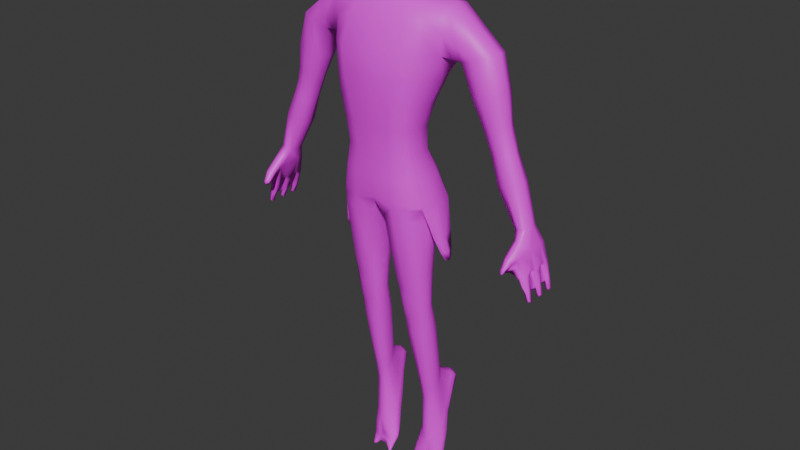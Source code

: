 # Source: Generic.blend  (saved by Blender 4.3.34; exported with 4.5.12 LTS)
import bpy
from mathutils import Matrix  # noqa: F401  (used for matrix-valued properties, if any)

bpy.ops.wm.read_factory_settings(use_empty=True)
scene = bpy.context.scene
scene.name = 'Scene'

# ---- collections
col_reference = bpy.data.collections.new('Reference'); scene.collection.children.link(col_reference)

# ---- images (referenced by path relative to the original .blend; pixels are not part of the script)
import os
ASSET_DIR = os.environ.get("B2B_ASSET_DIR", "")  # directory of the original .blend (textures are referenced by path, not embedded)
HERE = os.path.dirname(os.path.abspath(__file__))  # packed textures are extracted next to this script under _unpacked/

def load_image(name, relpath, width, height, colorspace="sRGB"):
    """Load a texture the original file referenced (path relative to the .blend, or extracted next to this script)."""
    p = next((c for c in (os.path.join(HERE, relpath), os.path.join(ASSET_DIR, relpath)) if relpath and os.path.exists(c)), "")
    if p:
        img = bpy.data.images.load(p, check_existing=True)
        img.name = name
    else:  # same state as the original file: an image datablock whose file is absent (Cycles renders it pink)
        img = bpy.data.images.new(name, width, height)
        img.source = "FILE"
        img.filepath = "//" + (relpath or name)
    img.colorspace_settings.name = colorspace
    return img
img_teacher12_29_teacher_albedotransparency_png = load_image('Teacher12_29_Teacher_AlbedoTransparency.png', 'Teacher12_29_Teacher_AlbedoTransparency.png', 1024, 1024, 'sRGB')

# ---- materials (node trees are filled in below, after node groups)
mat_teacher = bpy.data.materials.new('Teacher')

# ---- material node trees
mat_teacher.use_nodes = True; mat_teacher.node_tree.nodes.clear()
_N = mat_teacher.node_tree.nodes; _L = mat_teacher.node_tree.links
n0 = _N.new('ShaderNodeBsdfPrincipled'); n0.name = 'Principled BSDF'; n0.location = (10, 300)
n1 = _N.new('ShaderNodeOutputMaterial'); n1.name = 'Material Output'; n1.location = (300, 300)
n2 = _N.new('ShaderNodeTexImage'); n2.name = 'Image Texture.001'; n2.location = (-611, 398)
n2.image = img_teacher12_29_teacher_albedotransparency_png
_L.new(n0.outputs[0], n1.inputs[0])
_L.new(n2.outputs[0], n0.inputs[0])
n1.is_active_output = True

# ---- world
world_world = bpy.data.worlds.new('World'); scene.world = world_world
world_world.use_nodes = True; world_world.node_tree.nodes.clear()
_N = world_world.node_tree.nodes; _L = world_world.node_tree.links
n0 = _N.new('ShaderNodeOutputWorld'); n0.name = 'World Output'; n0.location = (300, 300)
n1 = _N.new('ShaderNodeBackground'); n1.name = 'Background'; n1.location = (10, 300)
n1.inputs[0].default_value = (0.05088, 0.05088, 0.05088, 1.0)
_L.new(n1.outputs[0], n0.inputs[0])
n0.is_active_output = True
world_world.color = (0.05088, 0.05088, 0.05088)
world_world.sun_shadow_jitter_overblur = 0.0

# ---- meshes
me_cube_002 = bpy.data.meshes.new('Cube.002')
me_cube_002.from_pydata([(0.0, 0.6091, -3.555), (0.0, 0.69, 0.8356), (0.0, -0.9179, -2.403), (0.0, -1.017, -1.295), (0.0, 0.2044, -2.403), (0.0, 0.3585, -1.294), (0.0, -0.3786, 1.453), (0.0, 0.5671, 1.718), (0.0, -0.6843, 0.644), (0.0, 0.919, 0.3055), (0.0, -1.045, -0.7446), (0.0, 0.1549, -1.85), (0.0, 0.4628, -2.955), (0.0, -0.937, -2.955), (0.0, 0.5456, 1.4), (0.0, -0.3231, 1.357), (0.0, 0.5691, 1.169), (0.0, -0.8488, 1.438), (0.0, -0.6534, 1.38), (0.0, 0.6857, 2.044), (0.0, 0.4404, -3.629), (0.0, -0.9054, -3.365), (-0.002424, 0.3985, -3.629), (0.0, -0.8571, -3.562), (0.0, -0.5266, -3.607), (0.0, 0.08377, -3.603), (0.0, -0.2029, -3.612), (0.0, 0.6977, -4.281), (0.0, 0.6025, -4.281), (0.0, -0.5055, 0.8342), (0.0, -1.019, -0.2228), (0.0, 0.9408, -0.2165), (0.0, 0.7974, 0.6496), (0.0, -0.8545, 0.3028), (0.0, 0.7245, -0.7404), (0.0, -0.9792, -1.85), (0.0, 0.6121, 0.9657), (0.0, -0.3509, 0.9657), (0.0, -0.3032, 1.169), (0.0, 0.6262, 1.901), (0.0, 0.7261, -4.718), (0.0, 0.6246, -4.7), (0.0, -0.8797, -3.468), (0.0, 0.6467, -4.964), (0.0, 0.6606, -4.964), (1.068, -0.5507, -3.617), (0.493, -0.9012, -3.513), (0.8649, -0.7973, -3.588), (0.8629, -0.7943, -3.482), (0.6786, -0.4276, 0.8388), (0.874, 0.5234, -3.555), (0.6716, 0.5517, 0.8389), (1.06, 0.6597, -0.2099), (0.8129, 0.2305, -1.295), (0.636, 0.09496, -2.403), (1.061, -0.7786, -0.2159), (0.8492, -0.9027, -1.296), (0.7129, -0.797, -2.403), (0.5527, 0.6319, -3.555), (0.3844, 0.6688, 0.8389), (0.4132, -0.4908, 0.8379), (0.4161, -0.898, -2.403), (0.5354, -1.004, -1.296), (0.7246, -0.9824, -0.2265), (0.4033, 0.1816, -2.403), (0.5348, 0.3348, -1.295), (0.7254, 0.917, -0.2198), (1.078, -0.5669, -3.531), (1.173, -0.1315, -3.555), (1.134, 0.2633, -3.555), (0.8165, 0.3282, 0.8484), (0.8696, 0.0429, 0.8515), (0.838, -0.2409, 0.8473), (0.8276, -0.08588, -2.403), (0.8715, -0.353, -2.408), (0.842, -0.6235, -2.403), (0.9757, -0.01175, -1.294), (0.9801, -0.6487, -1.294), (1.386, 0.3469, -0.1862), (1.385, -0.3935, -0.1929), (0.1593, -0.3464, 1.472), (0.2117, 0.5294, 1.718), (0.3438, 0.4169, 1.688), (0.2893, -0.2857, 1.494), (0.5015, 0.3621, -3.641), (0.8517, -0.7932, -3.653), (0.4963, -0.8986, -3.605), (0.791, 0.2685, -3.641), (1.003, 0.071, -3.641), (0.9456, 0.6316, 0.6654), (0.9456, -0.5545, 0.6628), (0.5931, -0.6484, 0.6507), (0.5471, 0.7819, 0.656), (1.427, 0.3483, 0.757), (1.479, 0.01373, 0.8448), (1.43, -0.3087, 0.7514), (1.046, 0.6911, 0.2848), (1.067, -0.6916, 0.3031), (0.7087, -0.8026, 0.3137), (0.6974, 0.8937, 0.3158), (1.401, 0.4712, 0.2836), (1.4, -0.4416, 0.2748), (0.9561, 0.4951, -0.7404), (0.964, -0.8563, -0.7439), (0.655, 0.6985, -0.7377), (0.6576, -1.025, -0.7418), (1.141, 0.1973, -0.733), (1.143, -0.5237, -0.7354), (0.6748, 0.05062, -1.85), (0.7395, -0.8747, -1.85), (0.4297, 0.1344, -1.85), (0.4425, -0.9703, -1.85), (0.8486, -0.1316, -1.85), (0.8649, -0.6795, -1.85), (0.7356, 0.3511, -2.955), (0.8035, -0.8045, -2.955), (0.4632, 0.4573, -2.955), (0.4687, -0.9329, -2.955), (0.9583, 0.1065, -2.955), (0.9902, -0.236, -2.955), (0.9586, -0.5907, -2.955), (0.3415, -0.2781, 0.9599), (0.3879, 0.4726, 0.9599), (0.2336, 0.5806, 0.9599), (0.1949, -0.3327, 0.9599), (0.4597, 0.2933, 0.9599), (0.4835, 0.06234, 0.9599), (0.4339, -0.1581, 0.9599), (0.41, 0.2691, 1.653), (0.4257, 0.0389, 1.592), (0.3728, -0.1738, 1.528), (0.4257, 0.06433, 1.374), (0.2893, -0.2571, 1.362), (0.3728, -0.1487, 1.366), (0.41, 0.2764, 1.383), (0.3438, 0.4136, 1.387), (0.2117, 0.5115, 1.391), (0.1593, -0.312, 1.36), (0.4257, 0.07012, 1.171), (0.2893, -0.2316, 1.171), (0.41, 0.2806, 1.171), (0.3438, 0.4364, 1.171), (0.3728, -0.131, 1.171), (0.2117, 0.5356, 1.171), (0.1593, -0.2856, 1.171), (0.4794, -0.4642, 1.621), (0.386, -0.337, 1.537), (0.5194, -0.08378, 1.746), (0.4346, -0.02176, 1.646), (0.4919, 0.2973, 1.878), (0.4194, 0.2819, 1.754), (0.4053, 0.503, 1.958), (0.3527, 0.45, 1.819), (0.2115, 0.5778, 1.881), (0.2234, 0.6385, 2.027), (0.1949, -0.8154, 1.457), (0.1624, -0.6362, 1.402), (0.2954, -0.5349, 1.463), (0.3608, -0.7004, 1.529), (1.021, 0.1017, -3.629), (0.8043, 0.3013, -3.629), (0.4858, -0.9061, -3.393), (0.5147, 0.395, -3.629), (1.387, -0.05301, -4.686), (1.095, -0.1811, -3.629), (1.062, -0.5357, -3.641), (1.067, -0.1979, -3.641), (0.6176, 0.1386, -6.121), (0.4867, 0.1106, -6.126), (0.7714, 0.1113, -6.126), (0.8422, -0.3861, -6.203), (0.9369, -0.001707, -6.145), (0.4012, -0.3952, -6.205), (0.3042, -0.2695, -6.191), (0.9872, -0.2699, -6.191), (0.9889, -0.1157, -6.165), (0.3477, -0.00195, -6.146), (0.303, -0.1157, -6.165), (0.7884, 0.2517, -3.881), (0.9969, 0.05981, -3.881), (0.1213, -0.1949, -3.888), (1.058, -0.5133, -3.881), (0.2126, -0.7741, -3.881), (0.5478, 0.3309, -3.881), (0.8628, -0.7832, -3.881), (0.5428, -0.9, -3.881), (0.1488, 0.06363, -3.888), (0.2956, 0.279, -3.881), (1.06, -0.1949, -3.881), (0.1246, -0.5088, -3.888), (0.7026, 0.5219, -8.168), (0.6287, 0.5024, -8.192), (0.7901, 0.5037, -8.19), (0.6997, 0.06749, -8.731), (0.8325, 0.1139, -8.677), (0.8905, 0.4179, -8.297), (0.5737, 0.1049, -8.691), (0.5158, 0.2149, -8.556), (0.9218, 0.2147, -8.557), (0.9204, 0.3343, -8.403), (0.5439, 0.4178, -8.297), (0.5174, 0.3343, -8.403), (0.9596, -0.001787, -5.316), (0.3391, -0.5665, -5.325), (0.5909, 0.1887, -5.312), (0.5869, -0.628, -5.326), (0.4294, 0.1477, -5.313), (0.7775, 0.1415, -5.313), (0.2395, -0.169, -5.318), (1.014, -0.385, -5.322), (0.8435, -0.5648, -5.324), (0.2776, -0.001123, -5.316), (1.016, -0.169, -5.318), (0.2414, -0.3835, -5.322), (0.5332, 0.312, -6.822), (0.6452, 0.3449, -6.813), (0.965, -0.1084, -6.948), (0.3729, -0.1078, -6.948), (0.8294, -0.2539, -6.991), (0.642, -0.3031, -7.006), (0.4623, -0.2679, -6.995), (0.3718, 0.05926, -6.897), (0.4124, 0.1884, -6.86), (0.777, 0.3138, -6.821), (0.9207, 0.1887, -6.86), (0.9665, 0.05926, -6.897), (0.7828, 1.048, -8.644), (0.6149, 1.013, -8.685), (0.9303, 1.014, -8.682), (0.6634, 0.3051, -10.74), (0.8903, 0.3782, -10.65), (0.9241, 0.8479, -9.159), (0.4636, 0.3744, -10.66), (0.4604, 0.5327, -10.3), (0.7228, 0.5432, -10.32), (0.9782, 0.5404, -10.25), (0.934, 0.7091, -9.613), (0.5738, 0.8475, -9.154), (0.498, 0.7049, -9.65), (0.7344, 0.8604, -9.157), (0.6981, 0.7064, -9.662), (1.187, 0.3034, -4.324), (0.9431, 0.5862, -4.319), (0.6065, 0.6934, -4.319), (1.246, -0.3693, -4.29), (1.326, -0.07333, -4.319), (1.339, -0.2235, -4.666), (1.132, 0.2561, -4.332), (1.264, -0.08162, -4.319), (0.5837, 0.6021, -4.319), (0.8955, 0.5063, -4.319), (1.354, -0.2451, -4.662), (2.409, 0.1951, -1.787), (2.416, -0.191, -1.78), (2.613, -0.2581, -1.72), (2.879, -0.001301, -1.635), (2.811, -0.1849, -1.657), (2.831, 0.178, -1.655), (3.155, 0.1691, -3.488), (3.121, 0.04085, -3.498), (3.157, -0.166, -3.507), (3.297, 0.2178, -3.456), (2.955, -0.2828, -2.615), (3.288, -0.2168, -3.452), (3.456, 0.03474, -3.415), (3.433, -0.1786, -3.453), (3.426, 0.1648, -3.425), (2.517, 0.002005, -0.001524), (2.103, 0.4, -0.1531), (2.426, 0.2799, -0.03096), (1.789, -0.2754, -0.2573), (2.093, -0.379, -0.1546), (1.797, 0.2921, -0.2563), (2.418, -0.2702, -0.03223), (2.72, -0.001015, -0.7395), (2.636, 0.2608, -0.7696), (2.629, -0.2598, -0.7703), (2.341, 0.3729, -0.8647), (2.061, -0.2585, -0.9515), (2.331, -0.3636, -0.8657), (2.068, 0.2742, -0.9508), (3.338, 0.3392, -3.89), (3.301, 0.1606, -3.886), (3.31, -0.1683, -3.89), (3.447, 0.4027, -3.86), (3.577, 0.1524, -3.807), (3.57, -0.1753, -3.817), (3.548, 0.3334, -3.831), (2.679, 0.009918, -2.715), (2.734, 0.2039, -2.695), (2.963, 0.278, -2.62), (3.167, -0.2087, -2.544), (3.173, 0.1989, -2.547), (3.222, 0.002822, -2.524), (2.728, -0.2038, -2.692), (3.468, 0.3968, -4.348), (3.555, 0.4406, -4.32), (3.67, 0.3896, -4.899), (3.637, 0.3918, -4.295), (3.589, 0.4046, -4.692), (3.652, 0.4379, -4.674), (3.711, 0.4004, -4.654), (3.722, 0.4017, -4.9), (3.761, 0.3864, -4.87), (3.519, -0.4639, -3.906), (3.385, -0.8619, -4.162), (3.342, -0.3619, -3.634), (3.25, -0.3032, -3.661), (3.34, -0.3683, -3.948), (3.452, -0.4173, -3.68), (3.639, -0.3976, -4.305), (3.711, -0.3978, -4.657), (3.474, -0.3919, -4.357), (3.725, -0.3944, -4.907), (3.592, -0.394, -4.695), (3.674, -0.3844, -4.905), (3.762, -0.3871, -4.877), (3.341, -0.8573, -4.221), (3.343, -0.8904, -4.16), (3.284, -0.8295, -4.131), (3.297, -0.803, -4.185), (3.382, -0.8902, -4.13), (3.468, 0.3016, -4.399), (3.465, 0.08457, -4.415), (3.414, 0.1748, -4.24), (3.466, -0.06951, -4.41), (3.47, -0.2521, -4.389), (3.421, -0.1402, -4.239), (3.664, 0.07531, -4.352), (3.655, 0.2944, -4.341), (3.63, 0.1654, -4.173), (3.65, -0.2831, -4.346), (3.66, -0.07751, -4.348), (3.621, -0.1478, -4.177), (3.582, 0.3211, -4.695), (3.578, 0.05792, -4.702), (3.587, -0.3157, -4.697), (3.58, -0.03042, -4.703), (3.717, 0.3151, -4.653), (3.723, 0.05182, -4.656), (3.714, -0.3205, -4.656), (3.722, -0.03572, -4.657), (3.675, 0.0427, -4.918), (3.676, 0.323, -4.913), (3.674, -0.02141, -4.912), (3.677, -0.3295, -4.907), (3.734, 0.3238, -4.94), (3.735, 0.04152, -4.953), (3.734, -0.02284, -4.943), (3.727, -0.3337, -4.906), (3.771, 0.04494, -4.885), (3.764, 0.3191, -4.885), (3.764, -0.02914, -4.883), (3.761, -0.3324, -4.881), (3.493, 0.1768, -4.279), (3.531, 0.2686, -4.382), (3.532, 0.1289, -4.393), (3.495, -0.1485, -4.278), (3.531, -0.1127, -4.387), (3.532, -0.2337, -4.384), (3.565, 0.1673, -4.257), (3.592, 0.1195, -4.374), (3.587, 0.2612, -4.365), (3.562, -0.1562, -4.258), (3.586, -0.2413, -4.366), (3.589, -0.1205, -4.368), (3.67, -0.2942, -4.673), (3.672, -0.06456, -4.677), (3.634, 0.2946, -4.682), (3.634, 0.08527, -4.685), (3.636, -0.2898, -4.685), (3.636, -0.05993, -4.689), (3.701, -0.03206, -4.888), (3.701, -0.3228, -4.884), (3.67, 0.289, -4.671), (3.672, 0.07966, -4.673), (3.735, 0.0501, -4.885), (3.734, 0.308, -4.882), (3.723, 0.3102, -4.901), (3.724, 0.05215, -4.906), (3.703, 0.05342, -4.896), (3.702, 0.3118, -4.892), (3.719, -0.0343, -4.89), (3.717, -0.324, -4.881), (3.733, -0.03484, -4.878), (3.731, -0.3256, -4.875), (3.666, -0.2915, -4.719), (3.667, -0.06644, -4.723), (3.665, 0.2887, -4.717), (3.665, 0.08653, -4.718), (3.447, -0.6697, -4.017), (3.336, -0.7207, -3.916), (3.429, -0.7284, -3.908), (3.301, -0.622, -4.052), (3.258, -0.6546, -3.911), (3.464, -0.492, -4.02), (3.417, -0.4713, -4.039), (3.544, -0.4269, -4.342), (3.578, -0.4285, -4.332), (3.667, -0.4139, -4.672), (3.639, -0.4124, -4.681), (3.666, -0.4271, -4.716), (3.351, -0.6203, -4.071), (3.413, -0.6411, -4.057), (3.354, -0.7707, -4.168), (3.377, -0.6992, -4.196), (3.603, -0.4833, -4.554), (3.4, -0.6483, -4.209), (3.458, -0.5808, -4.271), (3.548, -0.5155, -4.388), (3.394, -0.813, -4.128), (3.335, -0.8339, -4.072), (3.285, -0.7509, -4.155), (3.398, -0.849, -4.072), (3.278, -0.785, -4.074), (3.724, -0.3989, -4.862), (3.717, -0.4004, -4.881), (3.698, -0.3983, -4.869), (3.64, -0.4542, -4.637), (3.373, -0.6267, -4.14), (3.563, -0.4821, -4.36), (3.46, -0.5207, -4.141), (3.619, -0.4459, -4.618), (3.436, -0.5104, -4.15), (3.364, -0.7505, -4.183), (3.546, -0.4813, -4.365), (3.638, -0.4466, -4.612), (3.406, -0.6409, -4.13), (3.657, -0.4347, -4.689), (1.046, -0.3381, -1.315), (1.508, -0.02824, -0.3507), (1.236, -0.1642, -0.7906), (0.9166, -0.4204, -1.774), (0.8887, -0.4186, -1.944), (2.326, 0.01204, -1.795), (2.463, 0.02607, -2.117), (1.686, 0.01161, -0.3415), (1.969, 0.01143, -0.998), (1.418, -0.04472, -4.677), (1.309, 0.189, -4.67), (1.264, 0.1597, -4.684), (1.142, 0.3727, -4.897), (0.938, 0.5759, -4.954), (0.675, 0.6481, -4.897), (1.097, 0.3352, -4.897), (0.6572, 0.5895, -4.897), (0.8955, 0.5047, -4.954), (0.3573, 0.6244, -4.723), (0.3712, 0.6803, -4.723), (1.402, -0.02686, -4.886), (1.423, -0.02297, -4.88), (1.368, 0.1013, -4.831), (1.349, 0.09086, -4.836), (0.0853, 0.6466, -4.946), (0.08862, 0.66, -4.946), (1.393, -0.1421, -4.852), (1.227, -0.354, -4.292), (1.402, -0.1478, -4.849), (1.005, 0.444, -5.219), (0.9105, 0.5227, -5.232), (0.8002, 0.565, -5.219), (0.9855, 0.4274, -5.219), (0.7924, 0.5389, -5.219), (0.8967, 0.5001, -5.232), (0.9046, 0.3896, -8.606), (0.7045, 0.5871, -8.275), (0.9065, 0.2662, -8.82), (0.5343, 0.2665, -8.817), (0.7041, 0.1305, -9.05), (0.5871, 0.1541, -8.993), (0.5345, 0.3896, -8.606), (0.7885, 0.5662, -8.298), (0.8767, 0.4789, -8.454), (0.5593, 0.4787, -8.455), (0.6335, 0.5649, -8.3), (0.8257, 0.1645, -8.978), (0.7669, 0.9286, -8.484), (0.5651, 0.192, -9.982), (0.9151, 0.7368, -8.945), (0.6161, 0.8812, -8.564), (0.8873, 0.2183, -9.955), (0.9446, 0.5863, -9.359), (0.9838, 0.4328, -9.753), (0.4379, 0.4226, -9.802), (0.7255, 0.14, -10.23), (0.4713, 0.5863, -9.348), (0.8931, 0.8824, -8.561), (0.5519, 0.7364, -8.941), (0.7691, 0.1867, -10.93), (0.9213, 0.2537, -10.87), (1.035, 0.3964, -10.61), (0.9368, 0.1974, -10.47), (1.029, 0.3294, -10.36), (0.8034, 0.1294, -10.56), (0.4627, 0.129, -10.45), (0.3408, 0.2293, -10.83), (0.4724, 0.1965, -10.9), (0.3067, 0.3536, -10.62), (0.3677, 0.2771, -10.36), (0.5929, 0.0861, -10.51), (0.7208, 0.1517, -10.53), (0.9292, 0.173, -10.76), (0.7571, 0.1232, -10.78), (0.3743, 0.1296, -10.71), (0.5306, 0.09567, -10.78), (0.9581, 0.2106, -10.87), (0.3044, 0.1737, -10.81), (0.68, 0.2064, -10.77), (0.7088, 0.1363, -10.91), (0.5283, 0.1109, -10.9), (0.9571, 0.6632, -9.537), (1.037, 0.5304, -9.996), (0.4009, 0.5162, -10.05), (0.4593, 0.6596, -9.559), (0.9265, 0.9777, -8.627), (0.553, 0.8108, -9.086), (1.065, 0.4011, -10.45), (0.7155, 0.1102, -10.9), (0.3123, 0.3537, -10.45), (0.5186, 0.08326, -10.89), (0.7853, 1.03, -8.542), (0.9442, 0.8113, -9.092), (0.6085, 0.9764, -8.631), (0.9625, 0.1924, -10.83), (0.3183, 0.1541, -10.77), (1.026, 0.2976, -10.69), (1.013, 0.2708, -10.64), (1.02, 0.3107, -10.74), (0.3288, 0.2327, -10.58), (0.2833, 0.268, -10.69), (0.2967, 0.2578, -10.63), (0.6681, 0.1432, -10.57), (0.5942, 0.09301, -10.62), (0.6901, 0.1343, -10.46), (0.6229, 0.1723, -10.77), (0.5046, 0.1533, -10.9), (0.6135, 0.2093, -10.77), (0.828, 0.1038, -11.04), (0.8958, 0.1279, -11.02), (0.9231, 0.1145, -10.99), (0.3195, 0.06468, -10.95), (0.3269, 0.07882, -10.98), (0.3764, 0.0643, -11.01), (0.8174, 0.06544, -11.0), (0.8428, 0.0657, -10.97), (0.4045, 0.02472, -10.98), (0.398, 0.02602, -10.94), (0.3492, 0.04317, -10.91), (0.909, 0.08443, -10.96), (0.9277, 0.09964, -10.97), (0.3274, 0.05349, -10.92), (0.8108, 0.08001, -11.02), (0.3974, 0.04857, -11.01), (0.4021, 0.03299, -11.0), (0.3306, 0.0107, -11.02), (0.3298, 0.02329, -11.03), (0.3488, 0.01647, -11.04), (0.3569, -0.004002, -11.02), (0.3587, -0.004264, -11.0), (0.3406, 0.002032, -10.99), (0.3341, 0.003467, -11.0), (0.3592, 0.008501, -11.04), (0.3554, 0.001522, -11.03), (0.8603, 0.0749, -11.06), (0.89, 0.08486, -11.06), (0.8996, 0.07164, -11.05), (0.8685, 0.0466, -11.04), (0.8745, 0.04245, -11.03), (0.9028, 0.05102, -11.02), (0.9042, 0.05811, -11.03), (0.863, 0.05956, -11.06), (2.534, -0.1795, -2.092), (2.925, -0.1858, -1.967), (2.992, -0.0005353, -1.949), (2.73, -0.258, -2.029), (2.75, 0.259, -2.064), (2.92, 0.189, -1.959), (2.541, 0.1996, -2.08), (2.818, -0.001239, -1.351), (2.746, 0.206, -1.399), (2.741, -0.201, -1.376), (2.526, 0.2886, -1.432), (2.31, -0.2074, -1.512), (2.522, -0.2813, -1.446), (2.331, 0.2221, -1.531), (2.21, 0.00916, -1.538), (2.706, 0.2492, -1.568), (2.739, 0.2408, -1.69), (2.625, 0.2757, -1.728), (2.509, 0.2465, -1.763), (2.564, 0.2452, -1.91), (2.68, 0.2733, -1.877), (2.792, 0.2402, -1.838), (2.584, 0.2851, -1.607), (2.464, 0.2552, -1.645), (0.9482, -0.001747, -5.731), (0.3938, -0.4744, -5.785), (0.6042, 0.1636, -5.717), (0.6006, -0.5301, -5.736), (0.4581, 0.1292, -5.72), (0.7744, 0.1264, -5.719), (0.2713, -0.1423, -5.742), (1.001, -0.3275, -5.757), (0.8222, -0.4694, -5.784), (0.3126, -0.001536, -5.731), (1.002, -0.1423, -5.742), (0.2728, -0.3265, -5.757), (0.5099, 0.2113, -6.474), (0.9761, -0.1892, -6.57), (0.3385, -0.1887, -6.57), (0.6303, -0.3573, -6.641), (0.3374, -0.0282, -6.531), (0.7742, 0.2125, -6.474), (0.9777, -0.0282, -6.531), (0.6314, 0.2418, -6.467), (0.8172, -0.3207, -6.585), (0.4501, -0.3305, -6.588), (0.38, 0.09323, -6.503), (0.9288, 0.09352, -6.503), (0.4747, -0.4723, -5.949), (0.4893, -0.4313, -6.206), (0.6076, -0.4921, -5.945), (0.6158, -0.45, -6.207), (0.7458, -0.4247, -6.205), (0.624, -0.3965, -6.447), (0.7443, -0.4678, -5.948), (0.7438, -0.3758, -6.438), (0.5073, -0.3832, -6.44), (-0.0853, 0.6466, -4.946), (-0.08862, 0.66, -4.946), (1.752, 0.4356, 0.0652), (1.587, -0.3344, -0.2251), (1.746, -0.4103, 0.06011), (1.591, 0.3195, -0.2213), (1.998, 0.00787, 0.4216), (1.926, 0.3141, 0.363), (1.924, -0.2894, 0.3596), (1.597, -0.008315, -0.3461)], [], [(196, 220, 217, 197), (249, 447, 448, 243), (92, 59, 51, 89), (95, 72, 49, 90), (59, 1, 36, 123), (120, 75, 57, 115), (113, 77, 56, 109), (107, 79, 55, 103), (116, 64, 54, 114), (110, 65, 53, 108), (104, 66, 52, 102), (34, 31, 66, 104), (11, 5, 65, 110), (12, 4, 64, 116), (103, 55, 63, 105), (105, 63, 30, 10), (109, 56, 62, 111), (111, 62, 3, 35), (115, 57, 61, 117), (117, 61, 2, 13), (72, 71, 126, 127), (90, 49, 60, 91), (91, 60, 29, 8), (32, 1, 59, 92), (160, 162, 249, 250), (58, 50, 242, 243), (50, 69, 241, 242), (159, 160, 250, 247), (71, 70, 125, 126), (29, 60, 124, 37), (70, 51, 122, 125), (49, 72, 127, 121), (102, 52, 78, 106), (631, 637, 436, 270), (106, 78, 430, 431), (108, 53, 76, 112), (637, 633, 272, 436), (429, 431, 107, 77), (114, 54, 73, 118), (118, 73, 74, 119), (119, 74, 75, 120), (60, 49, 121, 124), (51, 59, 123, 122), (164, 159, 247, 248), (89, 51, 70, 93), (93, 70, 71, 94), (94, 71, 72, 95), (583, 582, 253, 254), (253, 434, 435, 571), (96, 89, 93, 100), (9, 32, 92, 99), (98, 91, 8, 33), (97, 90, 91, 98), (101, 95, 90, 97), (99, 92, 89, 96), (66, 99, 96, 52), (79, 101, 97, 55), (55, 97, 98, 63), (63, 98, 33, 30), (31, 9, 99, 66), (52, 96, 100, 78), (579, 578, 255, 257), (581, 579, 586, 593), (112, 76, 429, 432), (432, 429, 77, 113), (53, 102, 106, 76), (62, 105, 10, 3), (56, 103, 105, 62), (5, 34, 104, 65), (65, 104, 102, 53), (77, 107, 103, 56), (585, 584, 252, 434), (74, 433, 432, 113, 75), (54, 108, 112, 73), (61, 111, 35, 2), (57, 109, 111, 61), (4, 11, 110, 64), (64, 110, 108, 54), (75, 113, 109, 57), (68, 119, 120, 67), (69, 118, 119, 68), (50, 114, 118, 69), (161, 117, 13, 21), (48, 115, 117, 161), (0, 12, 116, 58), (58, 116, 114, 50), (67, 120, 115, 48), (137, 132, 83, 80), (136, 14, 7, 81), (133, 131, 129, 130), (131, 134, 128, 129), (132, 133, 130, 83), (134, 135, 82, 128), (135, 136, 81, 82), (15, 137, 80, 6), (38, 144, 137, 15), (141, 143, 136, 135), (140, 141, 135, 134), (139, 142, 133, 132), (138, 140, 134, 131), (142, 138, 131, 133), (143, 16, 14, 136), (144, 139, 132, 137), (124, 121, 139, 144), (123, 36, 16, 143), (127, 126, 138, 142), (126, 125, 140, 138), (121, 127, 142, 139), (125, 122, 141, 140), (122, 123, 143, 141), (37, 124, 144, 38), (130, 129, 148, 146), (129, 128, 150, 148), (128, 82, 152, 150), (6, 80, 156, 18), (81, 7, 39, 153), (82, 81, 153, 152), (80, 83, 157, 156), (158, 155, 156, 157), (154, 151, 152, 153), (19, 154, 153, 39), (155, 17, 18, 156), (151, 149, 150, 152), (149, 147, 148, 150), (147, 145, 146, 148), (145, 158, 157, 146), (83, 130, 146, 157), (161, 21, 42, 46), (20, 162, 84, 22), (162, 160, 87, 84), (159, 164, 166, 88), (48, 161, 46, 47), (164, 45, 165, 166), (160, 159, 88, 87), (605, 602, 174, 175), (600, 595, 171, 169), (601, 604, 176, 177), (466, 198, 194, 475), (615, 170, 623, 626), (599, 597, 167, 168), (603, 598, 621, 625), (604, 599, 168, 176), (215, 223, 192, 190), (225, 216, 198, 199), (214, 215, 190, 191), (233, 234, 229, 232), (608, 615, 218, 216), (217, 221, 201, 197), (219, 220, 196, 193), (606, 601, 177, 173), (597, 600, 169, 167), (602, 603, 170, 174), (595, 605, 175, 171), (88, 166, 188, 179), (596, 606, 173, 172), (84, 87, 178, 183), (24, 26, 180, 189), (25, 22, 187, 186), (85, 86, 185, 184), (22, 84, 183, 187), (86, 23, 182, 185), (23, 24, 189, 182), (26, 25, 186, 180), (87, 88, 179, 178), (166, 165, 181, 188), (221, 222, 200, 201), (223, 224, 195, 192), (510, 511, 235, 236), (203, 182, 189, 213), (500, 484, 533, 531), (522, 520, 226, 227), (484, 477, 494, 499), (512, 513, 238, 233), (513, 515, 237, 238), (514, 521, 231, 228), (224, 225, 199, 195), (218, 219, 193, 194), (222, 214, 191, 200), (616, 609, 217, 220), (209, 181, 184, 210), (179, 188, 212, 202), (183, 178, 207, 204), (189, 180, 208, 213), (186, 187, 206, 211), (184, 185, 205, 210), (187, 183, 204, 206), (185, 182, 203, 205), (180, 186, 211, 208), (178, 179, 202, 207), (188, 181, 209, 212), (617, 607, 214, 222), (198, 216, 218, 194), (615, 610, 219, 218), (618, 613, 225, 224), (612, 618, 224, 223), (611, 617, 222, 221), (610, 616, 220, 219), (165, 85, 184, 181), (609, 611, 221, 217), (607, 614, 215, 214), (613, 608, 216, 225), (614, 612, 223, 215), (234, 235, 230, 229), (227, 226, 239, 237), (237, 239, 240, 238), (238, 240, 234, 233), (226, 228, 231, 239), (239, 231, 236, 240), (240, 236, 235, 234), (515, 522, 227, 237), (520, 514, 228, 226), (481, 510, 521, 478), (244, 251, 438, 245), (42, 23, 86, 46), (247, 444, 441, 241), (248, 163, 246, 456), (243, 443, 445, 249), (440, 452, 449, 163), (0, 58, 243, 27), (162, 20, 28, 249), (68, 67, 244, 245), (67, 45, 456, 244), (69, 68, 245, 241), (290, 292, 266, 261), (291, 262, 263, 265), (288, 289, 258, 259), (289, 290, 261, 258), (257, 576, 592, 587), (578, 580, 256, 255), (435, 434, 252, 577), (580, 583, 254, 256), (259, 258, 281, 282), (258, 261, 284, 281), (266, 264, 285, 287), (293, 291, 265, 264), (294, 288, 259, 260), (292, 293, 264, 266), (262, 294, 260, 263), (636, 632, 271, 273), (431, 430, 79, 107), (634, 636, 273, 267), (633, 630, 268, 272), (630, 635, 269, 268), (635, 634, 267, 269), (73, 112, 432, 433, 74), (632, 631, 270, 271), (273, 271, 279, 276), (270, 436, 437, 278), (267, 273, 276, 274), (272, 268, 277, 280), (268, 269, 275, 277), (269, 267, 274, 275), (271, 270, 278, 279), (325, 323, 335, 337), (298, 329, 338, 301), (284, 287, 298, 296), (286, 265, 309, 304), (261, 266, 287, 284), (264, 265, 286, 285), (260, 259, 282, 283), (254, 253, 571, 574), (257, 255, 573, 576), (436, 272, 280, 437), (255, 256, 572, 573), (575, 577, 590, 591), (582, 585, 434, 253), (256, 254, 574, 572), (576, 575, 591, 592), (287, 285, 330, 329, 298), (296, 298, 301, 300), (334, 299, 297, 343), (283, 282, 324, 323, 325, 327), (285, 286, 333, 332, 328, 330), (260, 283, 308, 307), (281, 284, 296, 295), (322, 295, 299, 334), (337, 335, 342, 344), (299, 300, 302, 297), (297, 302, 346, 343), (353, 340, 311, 316), (283, 327, 326, 312, 308), (331, 333, 286, 304, 310), (263, 260, 307, 306), (295, 296, 300, 299), (349, 353, 316, 313), (342, 347, 348, 344), (345, 349, 313, 315), (302, 303, 351, 346), (300, 301, 303, 302), (301, 338, 351, 303), (336, 345, 315, 314), (340, 331, 310, 311), (328, 332, 341, 339), (326, 336, 314, 312), (265, 263, 306, 309), (339, 341, 352, 350), (413, 411, 318, 321), (397, 312, 314, 400), (311, 399, 415, 316), (395, 304, 390, 403), (393, 402, 404, 412), (310, 398, 399, 311), (401, 400, 417, 416), (318, 319, 320, 317), (321, 318, 317, 305), (410, 413, 321, 305), (414, 412, 320, 319), (404, 403, 390, 410), (411, 414, 319, 318), (331, 340, 366, 364), (328, 339, 375, 361), (324, 322, 355, 354), (353, 349, 383, 385), (341, 332, 365, 367), (338, 329, 362, 374), (351, 338, 374, 377), (346, 351, 377, 378), (332, 333, 363, 365), (350, 347, 379, 376), (339, 350, 376, 375), (344, 348, 382, 372), (333, 331, 364, 363), (349, 345, 373, 383), (329, 330, 360, 362), (345, 336, 370, 373), (282, 281, 295, 322, 324), (355, 356, 354), (358, 359, 357), (361, 362, 360), (364, 365, 363), (367, 365, 364, 366), (369, 356, 355, 368), (374, 362, 361, 375), (370, 359, 358, 371), (348, 352, 384, 382), (336, 326, 359, 370), (342, 335, 369, 380), (323, 324, 354, 356), (325, 337, 371, 358), (335, 323, 356, 369), (334, 343, 381, 368), (327, 325, 358, 357), (322, 334, 368, 355), (352, 341, 367, 384), (347, 342, 380, 379), (340, 353, 385, 366), (326, 327, 357, 359), (337, 344, 372, 371), (330, 328, 361, 360), (343, 346, 378, 381), (373, 370, 386, 383), (367, 366, 386, 387), (371, 372, 382, 387), (375, 376, 379, 389), (387, 382, 384, 367), (383, 386, 366, 385), (387, 386, 370, 371), (369, 368, 388, 389), (377, 374, 388, 378), (389, 388, 374, 375), (389, 379, 380, 369), (378, 388, 368, 381), (347, 350, 352, 348), (306, 307, 394, 391), (396, 308, 312, 397), (307, 308, 393, 394), (304, 309, 392, 390), (304, 395, 398, 310), (309, 306, 391, 392), (424, 419, 407, 405), (421, 427, 407, 408), (420, 421, 408, 409), (422, 428, 418, 406), (419, 423, 408, 407), (308, 396, 402, 393), (425, 422, 406, 409), (423, 425, 409, 408), (426, 420, 409, 406), (427, 424, 405, 407), (391, 394, 414, 411), (394, 393, 412, 414), (390, 392, 413, 410), (392, 391, 411, 413), (412, 404, 317, 320), (410, 305, 317, 404), (416, 417, 315, 313), (315, 417, 400, 314), (416, 415, 399, 401), (316, 415, 416, 313), (428, 426, 406, 418), (401, 399, 426, 428), (403, 404, 424, 427), (399, 398, 420, 426), (396, 397, 425, 423), (397, 400, 422, 425), (402, 396, 423, 419), (400, 401, 428, 422), (398, 395, 421, 420), (395, 403, 427, 421), (404, 402, 419, 424), (76, 106, 431, 429), (67, 48, 47, 45), (447, 453, 454, 448), (444, 461, 458, 441), (241, 439, 440, 247), (247, 440, 163, 248), (245, 438, 439, 241), (442, 459, 460, 443), (448, 454, 44, 40), (250, 446, 444, 247), (241, 441, 442, 242), (249, 445, 446, 250), (242, 442, 443, 243), (441, 458, 459, 442), (28, 41, 447, 249), (46, 86, 85, 47), (45, 164, 248, 456), (243, 448, 40, 27), (246, 251, 244, 456), (451, 450, 449, 452), (450, 457, 455, 449), (459, 458, 461, 463), (460, 459, 463, 462), (44, 454, 453, 43), (438, 450, 451, 439), (443, 460, 462, 445), (439, 451, 452, 440), (446, 463, 461, 444), (47, 85, 165, 45), (455, 457, 251, 246), (445, 462, 463, 446), (41, 43, 453, 447), (163, 449, 455, 246), (251, 457, 450, 438), (194, 193, 468, 475), (195, 199, 464, 472), (190, 192, 471, 465), (200, 191, 474, 473), (192, 195, 472, 471), (201, 200, 473, 470), (193, 196, 469, 468), (197, 201, 470, 467), (196, 197, 467, 469), (191, 190, 465, 474), (199, 198, 466, 464), (482, 466, 475, 480), (507, 229, 488, 508), (475, 468, 484, 480), (472, 464, 481, 478), (465, 471, 486, 476), (473, 474, 479, 487), (471, 472, 478, 486), (470, 473, 487, 485), (468, 469, 477, 484), (467, 470, 485, 483), (469, 467, 483, 477), (474, 465, 476, 479), (464, 466, 482, 481), (496, 535, 552, 542), (483, 512, 518, 498), (480, 484, 493, 491), (230, 235, 490, 489), (482, 480, 491, 492), (229, 230, 489, 488), (506, 529, 497, 495), (535, 509, 553, 552), (233, 232, 495, 497), (521, 510, 236, 231), (232, 229, 496, 495), (477, 483, 498, 494), (511, 482, 492, 516), (499, 494, 503, 504, 532), (494, 498, 528, 503), (490, 516, 525, 527), (491, 493, 502, 501), (484, 500, 502, 493), (486, 514, 520, 476), (479, 522, 515, 487), (478, 521, 514, 486), (487, 515, 513, 485), (485, 513, 512, 483), (476, 520, 522, 479), (482, 511, 510, 481), (235, 511, 516, 490), (229, 507, 534, 536), (528, 498, 518, 530), (489, 505, 539, 538), (524, 530, 529, 506), (517, 508, 551, 543), (508, 488, 537, 551), (503, 528, 530, 524), (503, 524, 550, 547), (512, 233, 497, 518), (497, 529, 530, 518), (492, 526, 525, 516), (525, 526, 501, 523), (527, 525, 523, 505), (526, 492, 491, 501), (527, 505, 489, 490), (502, 500, 531, 504), (531, 533, 532, 504), (533, 484, 499, 532), (535, 536, 534, 509), (536, 535, 496, 229), (509, 534, 507, 508), (517, 519, 509, 508), (502, 504, 519, 517), (543, 551, 570, 566), (550, 540, 554, 560), (540, 541, 555, 554), (549, 548, 568, 569), (548, 544, 567, 568), (545, 546, 558, 557), (519, 504, 546, 545), (506, 495, 541, 540), (509, 519, 545, 553), (504, 503, 547, 546), (495, 496, 542, 541), (505, 523, 549, 539), (524, 506, 540, 550), (488, 489, 538, 537), (501, 502, 544, 548), (523, 501, 548, 549), (502, 517, 543, 544), (562, 554, 555, 556, 561), (557, 560, 554, 562), (558, 559, 560, 557), (546, 547, 559, 558), (541, 542, 556, 555), (542, 552, 561, 556), (547, 550, 560, 559), (552, 553, 562, 561), (553, 545, 557, 562), (565, 570, 563, 564), (569, 566, 570, 565), (568, 567, 566, 569), (538, 539, 565, 564), (551, 537, 563, 570), (539, 549, 569, 565), (544, 543, 566, 567), (537, 538, 564, 563), (573, 572, 291, 293), (571, 435, 288, 294), (572, 574, 262, 291), (574, 571, 294, 262), (577, 575, 290, 289), (577, 289, 288, 435), (575, 576, 292, 290), (576, 573, 293, 292), (278, 437, 585, 582), (276, 279, 583, 580), (274, 276, 580, 578), (280, 277, 581, 584), (437, 280, 584, 585), (277, 275, 579, 581), (275, 274, 578, 579), (279, 278, 582, 583), (593, 586, 587, 588), (594, 593, 588, 589), (589, 588, 591, 590), (588, 587, 592, 591), (252, 584, 594, 589), (577, 252, 589, 590), (584, 581, 593, 594), (579, 257, 587, 586), (203, 213, 606, 596), (202, 212, 605, 595), (209, 210, 603, 602), (204, 207, 600, 597), (213, 208, 601, 606), (211, 206, 599, 604), (210, 205, 598, 603), (206, 204, 597, 599), (205, 203, 596, 598), (208, 211, 604, 601), (207, 202, 595, 600), (212, 209, 602, 605), (167, 169, 612, 614), (175, 174, 608, 613), (168, 167, 614, 607), (173, 177, 611, 609), (616, 610, 624, 627), (177, 176, 617, 611), (169, 171, 618, 612), (171, 175, 613, 618), (598, 596, 619, 621), (176, 168, 607, 617), (172, 173, 609, 616), (174, 170, 615, 608), (621, 619, 620, 622), (625, 621, 622, 623), (622, 620, 627, 624), (623, 622, 624, 626), (596, 172, 620, 619), (170, 603, 625, 623), (610, 615, 626, 624), (172, 616, 627, 620), (44, 43, 628, 629), (101, 79, 631, 632), (93, 94, 634, 635), (100, 93, 635, 630), (78, 100, 630, 633), (94, 95, 636, 634), (95, 101, 632, 636), (430, 78, 633, 637), (79, 430, 637, 631)])
me_cube_002.polygons.foreach_set('use_smooth', [True] * 606)
_uv = me_cube_002.uv_layers.new(name='UVMap')
_uv.uv.foreach_set('vector', [0.4165, 0.3562, 0.4318, 0.4671, 0.4201, 0.4701, 0.4082, 0.3647, 0.003606, 0.3985, 0.003364, 0.3684, 0.007064, 0.3688, 0.009684, 0.3987, 0.1597, 0.05827, 0.1452, 0.04921, 0.1632, 0.03893, 0.1846, 0.04551, 0.8084, 0.2936, 0.7718, 0.3089, 0.7581, 0.3005, 0.7742, 0.2846, 0.1452, 0.04921, 0.1217, 0.05996, 0.1176, 0.05115, 0.1325, 0.0438, 0.7821, 0.04597, 0.7745, 0.08177, 0.7603, 0.08223, 0.765, 0.04596, 0.776, 0.1171, 0.7863, 0.1535, 0.7678, 0.1547, 0.761, 0.1186, 0.8003, 0.1918, 0.8135, 0.2308, 0.7816, 0.2253, 0.7759, 0.1905, 0.2617, 0.2925, 0.2432, 0.2542, 0.2589, 0.2468, 0.2777, 0.2839, 0.2291, 0.2186, 0.2169, 0.1799, 0.2348, 0.1717, 0.2456, 0.2108, 0.203, 0.1381, 0.1911, 0.1049, 0.215, 0.09586, 0.2245, 0.1318, 0.1667, 0.1566, 0.1513, 0.1237, 0.1911, 0.1049, 0.203, 0.1381, 0.2015, 0.2317, 0.1849, 0.1958, 0.2169, 0.1799, 0.2291, 0.2186, 0.235, 0.3037, 0.2176, 0.2663, 0.2432, 0.2542, 0.2617, 0.2925, 0.7759, 0.1905, 0.7816, 0.2253, 0.7571, 0.2227, 0.7535, 0.1899, 0.7535, 0.1899, 0.7571, 0.2227, 0.7119, 0.2229, 0.7119, 0.1894, 0.761, 0.1186, 0.7678, 0.1547, 0.7464, 0.1544, 0.7407, 0.1187, 0.7407, 0.1187, 0.7464, 0.1544, 0.7119, 0.1542, 0.7119, 0.1185, 0.765, 0.04596, 0.7603, 0.08223, 0.7396, 0.08264, 0.742, 0.04679, 0.742, 0.04679, 0.7396, 0.08264, 0.7119, 0.08275, 0.7119, 0.04726, 0.7718, 0.3089, 0.7794, 0.3257, 0.7548, 0.335, 0.7468, 0.3226, 0.7742, 0.2846, 0.7581, 0.3005, 0.7399, 0.2999, 0.7505, 0.2831, 0.7505, 0.2831, 0.7399, 0.2999, 0.7119, 0.3004, 0.7119, 0.2834, 0.1275, 0.07248, 0.1217, 0.05996, 0.1452, 0.04921, 0.1597, 0.05827, 0.3411, 0.5551, 0.3356, 0.5719, 0.2901, 0.5609, 0.2984, 0.54, 0.2834, 0.3282, 0.3012, 0.3183, 0.3299, 0.3582, 0.3105, 0.371, 0.3012, 0.3183, 0.3193, 0.3055, 0.3499, 0.3436, 0.3299, 0.3582, 0.3507, 0.5404, 0.3411, 0.5551, 0.2984, 0.54, 0.3086, 0.5189, 0.1742, 0.005964, 0.1721, 0.02439, 0.1472, 0.02287, 0.1483, 0.008142, 0.7119, 0.3004, 0.7399, 0.2999, 0.7264, 0.314, 0.7119, 0.3134, 0.1721, 0.02439, 0.1632, 0.03893, 0.1426, 0.03471, 0.1472, 0.02287, 0.7581, 0.3005, 0.7718, 0.3089, 0.7468, 0.3226, 0.738, 0.3164, 0.2245, 0.1318, 0.215, 0.09586, 0.2417, 0.08647, 0.246, 0.1283, 0.6593, 0.5995, 0.6432, 0.5894, 0.6512, 0.5708, 0.6662, 0.5775, 0.246, 0.1283, 0.2417, 0.08647, 0.263, 0.09611, 0.2644, 0.1318, 0.2456, 0.2108, 0.2348, 0.1717, 0.2531, 0.168, 0.2617, 0.204, 0.8224, 0.5869, 0.806, 0.597, 0.7978, 0.5756, 0.8125, 0.5689, 0.3235, 0.1628, 0.3615, 0.151, 0.3615, 0.17, 0.3262, 0.178, 0.2777, 0.2839, 0.2589, 0.2468, 0.2748, 0.2381, 0.2947, 0.2722, 0.2947, 0.2722, 0.2748, 0.2381, 0.2903, 0.2287, 0.3102, 0.2576, 0.3102, 0.2576, 0.2903, 0.2287, 0.3044, 0.2188, 0.326, 0.2417, 0.7399, 0.2999, 0.7581, 0.3005, 0.738, 0.3164, 0.7264, 0.314, 0.1632, 0.03893, 0.1452, 0.04921, 0.1325, 0.0438, 0.1426, 0.03471, 0.3631, 0.527, 0.3507, 0.5404, 0.3086, 0.5189, 0.3248, 0.5011, 0.1846, 0.04551, 0.1632, 0.03893, 0.1721, 0.02439, 0.2131, 0.02288, 0.2131, 0.02288, 0.1721, 0.02439, 0.1742, 0.005964, 0.2131, -2.082e-08, 0.8171, 0.3136, 0.7794, 0.3257, 0.7718, 0.3089, 0.8084, 0.2936, 0.7002, 0.4935, 0.6849, 0.4919, 0.6877, 0.4741, 0.7019, 0.4747, 0.6877, 0.4741, 0.6771, 0.4739, 0.6738, 0.4528, 0.6881, 0.453, 0.2005, 0.06646, 0.1846, 0.04551, 0.2131, 0.02288, 0.225, 0.05495, 0.1374, 0.09359, 0.1275, 0.07248, 0.1597, 0.05827, 0.1766, 0.07544, 0.757, 0.2589, 0.7505, 0.2831, 0.7119, 0.2834, 0.7119, 0.2586, 0.7808, 0.2592, 0.7742, 0.2846, 0.7505, 0.2831, 0.757, 0.2589, 0.8073, 0.2617, 0.8084, 0.2936, 0.7742, 0.2846, 0.7808, 0.2592, 0.1766, 0.07544, 0.1597, 0.05827, 0.1846, 0.04551, 0.2005, 0.06646, 0.1911, 0.1049, 0.1766, 0.07544, 0.2005, 0.06646, 0.215, 0.09586, 0.8135, 0.2308, 0.8073, 0.2617, 0.7808, 0.2592, 0.7816, 0.2253, 0.7816, 0.2253, 0.7808, 0.2592, 0.757, 0.2589, 0.7571, 0.2227, 0.7571, 0.2227, 0.757, 0.2589, 0.7119, 0.2586, 0.7119, 0.2229, 0.1513, 0.1237, 0.1374, 0.09359, 0.1766, 0.07544, 0.1911, 0.1049, 0.215, 0.09586, 0.2005, 0.06646, 0.225, 0.05495, 0.2417, 0.08647, 0.7456, 0.4926, 0.7307, 0.4946, 0.7302, 0.4751, 0.7428, 0.4745, 0.7616, 0.4933, 0.7456, 0.4926, 0.7512, 0.4821, 0.7599, 0.4814, 0.2617, 0.204, 0.2531, 0.168, 0.2691, 0.1677, 0.2754, 0.1941, 0.2937, 0.1805, 0.3235, 0.1628, 0.3262, 0.178, 0.2976, 0.1925, 0.2348, 0.1717, 0.2245, 0.1318, 0.246, 0.1283, 0.2531, 0.168, 0.7464, 0.1544, 0.7535, 0.1899, 0.7119, 0.1894, 0.7119, 0.1542, 0.7678, 0.1547, 0.7759, 0.1905, 0.7535, 0.1899, 0.7464, 0.1544, 0.1849, 0.1958, 0.1667, 0.1566, 0.203, 0.1381, 0.2169, 0.1799, 0.2169, 0.1799, 0.203, 0.1381, 0.2245, 0.1318, 0.2348, 0.1717, 0.7863, 0.1535, 0.8003, 0.1918, 0.7759, 0.1905, 0.7678, 0.1547, 0.7877, 0.4885, 0.776, 0.4891, 0.7746, 0.4723, 0.7839, 0.4723, 0.2903, 0.2287, 0.2818, 0.2003, 0.2937, 0.1805, 0.2976, 0.1925, 0.3044, 0.2188, 0.2589, 0.2468, 0.2456, 0.2108, 0.2617, 0.204, 0.2748, 0.2381, 0.7396, 0.08264, 0.7407, 0.1187, 0.7119, 0.1185, 0.7119, 0.08275, 0.7603, 0.08223, 0.761, 0.1186, 0.7407, 0.1187, 0.7396, 0.08264, 0.2176, 0.2663, 0.2015, 0.2317, 0.2291, 0.2186, 0.2432, 0.2542, 0.2432, 0.2542, 0.2291, 0.2186, 0.2456, 0.2108, 0.2589, 0.2468, 0.7745, 0.08177, 0.776, 0.1171, 0.761, 0.1186, 0.7603, 0.08223, 0.3361, 0.2881, 0.3102, 0.2576, 0.326, 0.2417, 0.3532, 0.2658, 0.3193, 0.3055, 0.2947, 0.2722, 0.3102, 0.2576, 0.3361, 0.2881, 0.3012, 0.3183, 0.2777, 0.2839, 0.2947, 0.2722, 0.3193, 0.3055, 0.7428, 0.01862, 0.742, 0.04679, 0.7119, 0.04726, 0.7119, 0.02088, 0.7677, 0.01188, 0.765, 0.04596, 0.742, 0.04679, 0.7428, 0.01862, 0.2525, 0.3414, 0.235, 0.3037, 0.2617, 0.2925, 0.2834, 0.3282, 0.2834, 0.3282, 0.2617, 0.2925, 0.2777, 0.2839, 0.3012, 0.3183, 0.7876, 0.007627, 0.7821, 0.04597, 0.765, 0.04596, 0.7677, 0.01188, 0.8496, 0.7137, 0.8501, 0.7232, 0.8413, 0.7228, 0.842, 0.7135, 0.8533, 0.7814, 0.8536, 0.7953, 0.8338, 0.7978, 0.8322, 0.7839, 0.8507, 0.7323, 0.8515, 0.7467, 0.8374, 0.7466, 0.8401, 0.732, 0.8515, 0.7467, 0.8522, 0.7607, 0.8348, 0.7619, 0.8374, 0.7466, 0.8501, 0.7232, 0.8507, 0.7323, 0.8401, 0.732, 0.8413, 0.7228, 0.8522, 0.7607, 0.8529, 0.7707, 0.8334, 0.7725, 0.8348, 0.7619, 0.8529, 0.7707, 0.8533, 0.7814, 0.8322, 0.7839, 0.8334, 0.7725, 0.8497, 0.7029, 0.8496, 0.7137, 0.842, 0.7135, 0.8426, 0.7029, 0.8618, 0.7029, 0.8619, 0.7137, 0.8496, 0.7137, 0.8497, 0.7029, 0.867, 0.7708, 0.8677, 0.7815, 0.8533, 0.7814, 0.8529, 0.7707, 0.866, 0.7597, 0.867, 0.7708, 0.8529, 0.7707, 0.8522, 0.7607, 0.8626, 0.7233, 0.8633, 0.7321, 0.8507, 0.7323, 0.8501, 0.7232, 0.8646, 0.7459, 0.866, 0.7597, 0.8522, 0.7607, 0.8515, 0.7467, 0.8633, 0.7321, 0.8646, 0.7459, 0.8515, 0.7467, 0.8507, 0.7323, 0.8677, 0.7815, 0.8678, 0.7953, 0.8536, 0.7953, 0.8533, 0.7814, 0.8619, 0.7137, 0.8626, 0.7233, 0.8501, 0.7232, 0.8496, 0.7137, 0.8759, 0.714, 0.8771, 0.7228, 0.8626, 0.7233, 0.8619, 0.7137, 0.8817, 0.7816, 0.8809, 0.7965, 0.8678, 0.7953, 0.8677, 0.7815, 0.878, 0.7315, 0.8786, 0.7447, 0.8646, 0.7459, 0.8633, 0.7321, 0.8786, 0.7447, 0.8797, 0.7585, 0.866, 0.7597, 0.8646, 0.7459, 0.8771, 0.7228, 0.878, 0.7315, 0.8633, 0.7321, 0.8626, 0.7233, 0.8797, 0.7585, 0.8814, 0.7701, 0.867, 0.7708, 0.866, 0.7597, 0.8814, 0.7701, 0.8817, 0.7816, 0.8677, 0.7815, 0.867, 0.7708, 0.8747, 0.7029, 0.8759, 0.714, 0.8619, 0.7137, 0.8618, 0.7029, 0.5877, 0.2458, 0.5797, 0.2704, 0.5768, 0.265, 0.5873, 0.2305, 0.5797, 0.2704, 0.572, 0.2919, 0.5652, 0.293, 0.5768, 0.265, 0.572, 0.2919, 0.5672, 0.3065, 0.5581, 0.3082, 0.5652, 0.293, 0.6067, 0.176, 0.6037, 0.2021, 0.5888, 0.1909, 0.5896, 0.176, 0.5636, 0.3204, 0.5646, 0.3349, 0.5523, 0.3372, 0.5524, 0.3226, 0.5672, 0.3065, 0.5636, 0.3204, 0.5524, 0.3226, 0.5581, 0.3082, 0.6037, 0.2021, 0.5964, 0.2251, 0.5883, 0.2073, 0.5888, 0.1909, 0.5771, 0.2055, 0.5781, 0.1899, 0.5888, 0.1909, 0.5883, 0.2073, 0.5416, 0.3254, 0.5472, 0.3094, 0.5581, 0.3082, 0.5524, 0.3226, 0.542, 0.3404, 0.5416, 0.3254, 0.5524, 0.3226, 0.5523, 0.3372, 0.5781, 0.1899, 0.5781, 0.176, 0.5896, 0.176, 0.5888, 0.1909, 0.5472, 0.3094, 0.5556, 0.293, 0.5652, 0.293, 0.5581, 0.3082, 0.5556, 0.293, 0.5685, 0.261, 0.5768, 0.265, 0.5652, 0.293, 0.5685, 0.261, 0.5765, 0.2277, 0.5873, 0.2305, 0.5768, 0.265, 0.5765, 0.2277, 0.5771, 0.2055, 0.5883, 0.2073, 0.5873, 0.2305, 0.5964, 0.2251, 0.5877, 0.2458, 0.5873, 0.2305, 0.5883, 0.2073, 0.7428, 0.01862, 0.7119, 0.02088, 0.7119, 0.01404, 0.743, 0.01085, 0.3343, 0.6017, 0.3356, 0.5719, 0.3379, 0.5727, 0.337, 0.6019, 0.3356, 0.5719, 0.3411, 0.5551, 0.3433, 0.5559, 0.3379, 0.5727, 0.3507, 0.5404, 0.3631, 0.527, 0.3653, 0.5277, 0.353, 0.5409, 0.7677, 0.01188, 0.7428, 0.01862, 0.743, 0.01085, 0.7673, 0.005065, 0.3631, 0.527, 0.38, 0.51, 0.3805, 0.5118, 0.3653, 0.5277, 0.3411, 0.5551, 0.3507, 0.5404, 0.353, 0.5409, 0.3433, 0.5559, 0.4965, 0.5352, 0.4847, 0.5382, 0.479, 0.5102, 0.4893, 0.5081, 0.5195, 0.529, 0.506, 0.5327, 0.4976, 0.5063, 0.5109, 0.5029, 0.5591, 0.5131, 0.5507, 0.5174, 0.5412, 0.4931, 0.5488, 0.49, 0.3405, 0.8767, 0.3398, 0.895, 0.331, 0.887, 0.3311, 0.8665, 0.4606, 0.4886, 0.4671, 0.5128, 0.4605, 0.5143, 0.4575, 0.4993, 0.5393, 0.5224, 0.5303, 0.5257, 0.5212, 0.5, 0.5299, 0.4972, 0.4698, 0.5403, 0.4555, 0.5461, 0.454, 0.5326, 0.4629, 0.5308, 0.5507, 0.5174, 0.5393, 0.5224, 0.5299, 0.4972, 0.5412, 0.4931, 0.5084, 0.4545, 0.5001, 0.4564, 0.475, 0.3707, 0.481, 0.3703, 0.4792, 0.4598, 0.4682, 0.461, 0.4453, 0.3575, 0.4564, 0.3634, 0.5155, 0.4523, 0.5084, 0.4545, 0.481, 0.3703, 0.4855, 0.3677, 0.281, 0.78, 0.264, 0.7801, 0.265, 0.7513, 0.2785, 0.7559, 0.4737, 0.4856, 0.4606, 0.4886, 0.4554, 0.4626, 0.4682, 0.461, 0.4201, 0.4701, 0.4091, 0.4726, 0.3996, 0.374, 0.4082, 0.3647, 0.4432, 0.4646, 0.4318, 0.4671, 0.4165, 0.3562, 0.4246, 0.3525, 0.4286, 0.5458, 0.4167, 0.5454, 0.4176, 0.5192, 0.4276, 0.5184, 0.5303, 0.5257, 0.5195, 0.529, 0.5109, 0.5029, 0.5212, 0.5, 0.4847, 0.5382, 0.4698, 0.5403, 0.4671, 0.5128, 0.479, 0.5102, 0.506, 0.5327, 0.4965, 0.5352, 0.4893, 0.5081, 0.4976, 0.5063, 0.548, 0.6621, 0.5311, 0.6672, 0.5272, 0.6522, 0.5433, 0.6474, 0.4412, 0.5444, 0.4286, 0.5458, 0.4276, 0.5184, 0.4378, 0.5176, 0.5827, 0.6505, 0.5653, 0.6565, 0.5607, 0.642, 0.5763, 0.6368, 0.4192, 0.6855, 0.3996, 0.6809, 0.4038, 0.6628, 0.4239, 0.6663, 0.6233, 0.637, 0.6111, 0.6507, 0.5925, 0.6313, 0.6073, 0.6225, 0.4887, 0.6778, 0.4653, 0.6846, 0.4651, 0.6671, 0.4867, 0.6632, 0.6111, 0.6507, 0.5827, 0.6505, 0.5763, 0.6368, 0.5925, 0.6313, 0.4653, 0.6846, 0.4368, 0.6947, 0.4422, 0.6691, 0.4651, 0.6671, 0.4368, 0.6947, 0.4192, 0.6855, 0.4239, 0.6663, 0.4422, 0.6691, 0.6352, 0.6247, 0.6233, 0.637, 0.6073, 0.6225, 0.6212, 0.6126, 0.5653, 0.6565, 0.548, 0.6621, 0.5433, 0.6474, 0.5607, 0.642, 0.5311, 0.6672, 0.5102, 0.6733, 0.5075, 0.658, 0.5272, 0.6522, 0.5342, 0.4445, 0.5259, 0.4482, 0.4919, 0.3596, 0.4962, 0.3519, 0.5001, 0.4564, 0.4881, 0.4585, 0.4645, 0.3673, 0.475, 0.3707, 0.3645, 0.8284, 0.3581, 0.7989, 0.3629, 0.7837, 0.3682, 0.8239, 0.4415, 0.5744, 0.4422, 0.6691, 0.4239, 0.6663, 0.4283, 0.5735, 0.3268, 0.7577, 0.3245, 0.78, 0.324, 0.763, 0.3229, 0.7553, 0.2578, 0.8834, 0.2468, 0.8889, 0.2452, 0.881, 0.2562, 0.8798, 0.3245, 0.78, 0.3135, 0.797, 0.3087, 0.7635, 0.3172, 0.7599, 0.2877, 0.7946, 0.2824, 0.8267, 0.2783, 0.8213, 0.281, 0.78, 0.2824, 0.8267, 0.2709, 0.8564, 0.2683, 0.852, 0.2783, 0.8213, 0.388, 0.883, 0.3747, 0.8562, 0.3771, 0.8518, 0.3894, 0.8794, 0.4881, 0.4585, 0.4792, 0.4598, 0.4564, 0.3634, 0.4645, 0.3673, 0.4554, 0.4626, 0.4432, 0.4646, 0.4246, 0.3525, 0.4343, 0.3533, 0.5259, 0.4482, 0.5155, 0.4523, 0.4855, 0.3677, 0.4919, 0.3596, 0.4362, 0.4929, 0.4245, 0.4943, 0.4201, 0.4701, 0.4318, 0.4671, 0.49, 0.5662, 0.5075, 0.658, 0.4867, 0.6632, 0.4745, 0.5701, 0.5433, 0.6474, 0.5272, 0.6522, 0.5033, 0.5623, 0.5142, 0.559, 0.5763, 0.6368, 0.5607, 0.642, 0.5285, 0.5546, 0.5403, 0.5506, 0.4239, 0.6663, 0.4038, 0.6628, 0.4146, 0.5719, 0.4283, 0.5735, 0.6073, 0.6225, 0.5925, 0.6313, 0.5503, 0.5468, 0.5627, 0.5408, 0.4867, 0.6632, 0.4651, 0.6671, 0.4578, 0.573, 0.4745, 0.5701, 0.5925, 0.6313, 0.5763, 0.6368, 0.5403, 0.5506, 0.5503, 0.5468, 0.4651, 0.6671, 0.4422, 0.6691, 0.4415, 0.5744, 0.4578, 0.573, 0.6212, 0.6126, 0.6073, 0.6225, 0.5627, 0.5408, 0.5724, 0.5354, 0.5607, 0.642, 0.5433, 0.6474, 0.5142, 0.559, 0.5285, 0.5546, 0.5272, 0.6522, 0.5075, 0.658, 0.49, 0.5662, 0.5033, 0.5623, 0.5331, 0.4713, 0.5222, 0.4747, 0.5155, 0.4523, 0.5259, 0.4482, 0.4453, 0.3575, 0.4682, 0.461, 0.4554, 0.4626, 0.4343, 0.3533, 0.4606, 0.4886, 0.4475, 0.4878, 0.4432, 0.4646, 0.4554, 0.4626, 0.4928, 0.4822, 0.4843, 0.4839, 0.4792, 0.4598, 0.4881, 0.4585, 0.5053, 0.4793, 0.4928, 0.4822, 0.4881, 0.4585, 0.5001, 0.4564, 0.5411, 0.4686, 0.5331, 0.4713, 0.5259, 0.4482, 0.5342, 0.4445, 0.4475, 0.4878, 0.4362, 0.4929, 0.4318, 0.4671, 0.4432, 0.4646, 0.5102, 0.6733, 0.4887, 0.6778, 0.4867, 0.6632, 0.5075, 0.658, 0.4245, 0.4943, 0.4139, 0.4961, 0.4091, 0.4726, 0.4201, 0.4701, 0.5222, 0.4747, 0.5144, 0.4769, 0.5084, 0.4545, 0.5155, 0.4523, 0.4843, 0.4839, 0.4737, 0.4856, 0.4682, 0.461, 0.4792, 0.4598, 0.5144, 0.4769, 0.5053, 0.4793, 0.5001, 0.4564, 0.5084, 0.4545, 0.379, 0.7787, 0.3629, 0.7837, 0.366, 0.7566, 0.3796, 0.7491, 0.2562, 0.8798, 0.2452, 0.881, 0.2581, 0.8492, 0.2683, 0.852, 0.2683, 0.852, 0.2581, 0.8492, 0.2657, 0.8197, 0.2783, 0.8213, 0.2783, 0.8213, 0.2657, 0.8197, 0.264, 0.7801, 0.281, 0.78, 0.3991, 0.88, 0.3894, 0.8794, 0.3771, 0.8518, 0.3886, 0.8479, 0.3886, 0.8479, 0.3771, 0.8518, 0.3682, 0.8239, 0.3828, 0.8186, 0.3828, 0.8186, 0.3682, 0.8239, 0.3629, 0.7837, 0.379, 0.7787, 0.2709, 0.8564, 0.2578, 0.8834, 0.2562, 0.8798, 0.2683, 0.852, 0.3965, 0.8889, 0.388, 0.883, 0.3894, 0.8794, 0.3991, 0.88, 0.3597, 0.8399, 0.3645, 0.8284, 0.3747, 0.8562, 0.3706, 0.8661, 0.38, 0.3087, 0.3931, 0.3292, 0.3868, 0.3411, 0.3691, 0.3255, 0.7119, 0.01404, 0.7119, 0.007796, 0.743, 0.004942, 0.743, 0.01085, 0.004016, 0.5338, 0.004724, 0.4968, 0.008477, 0.4968, 0.008726, 0.5341, 0.3248, 0.5011, 0.3099, 0.4815, 0.3204, 0.4778, 0.3396, 0.4908, 0.009684, 0.3987, 0.007283, 0.4362, 0.003336, 0.4362, 0.003606, 0.3985, 0.2976, 0.4918, 0.2974, 0.4777, 0.3036, 0.4705, 0.3099, 0.4815, 0.2525, 0.3414, 0.2834, 0.3282, 0.3105, 0.371, 0.2731, 0.3856, 0.3356, 0.5719, 0.3343, 0.6017, 0.2906, 0.6017, 0.2901, 0.5609, 0.3361, 0.2881, 0.3532, 0.2658, 0.38, 0.3087, 0.3691, 0.3255, 0.001538, 0.68, 4.342e-09, 0.6746, 0.002942, 0.6281, 0.00452, 0.6283, 0.3193, 0.3055, 0.3361, 0.2881, 0.3691, 0.3255, 0.3499, 0.3436, 0.757, 0.4113, 0.7425, 0.4119, 0.7398, 0.3533, 0.7493, 0.3535, 0.7166, 0.4125, 0.7021, 0.4128, 0.7068, 0.3548, 0.7164, 0.3519, 0.7857, 0.4092, 0.7729, 0.4108, 0.7594, 0.3536, 0.768, 0.3519, 0.7729, 0.4108, 0.757, 0.4113, 0.7493, 0.3535, 0.7594, 0.3536, 0.7428, 0.4745, 0.7437, 0.4532, 0.7502, 0.4634, 0.7507, 0.4738, 0.7307, 0.4946, 0.7163, 0.4945, 0.7168, 0.4751, 0.7302, 0.4751, 0.7842, 0.4511, 0.7839, 0.4723, 0.7746, 0.4723, 0.7716, 0.4524, 0.7163, 0.4945, 0.7002, 0.4935, 0.7019, 0.4747, 0.7168, 0.4751, 0.2112, 0.9124, 0.2065, 0.9182, 0.1801, 0.9083, 0.1863, 0.8994, 0.2065, 0.9182, 0.2015, 0.9259, 0.1772, 0.9157, 0.1801, 0.9083, 0.9128, 0.8157, 0.9175, 0.8218, 0.8934, 0.8341, 0.8871, 0.8252, 0.7301, 0.4126, 0.7166, 0.4125, 0.7164, 0.3519, 0.7308, 0.3533, 0.6863, 0.4127, 0.6723, 0.4113, 0.6832, 0.3527, 0.6969, 0.3538, 0.7425, 0.4119, 0.7301, 0.4126, 0.7308, 0.3533, 0.7398, 0.3533, 0.7021, 0.4128, 0.6863, 0.4127, 0.6969, 0.3538, 0.7068, 0.3548, 0.7123, 0.6045, 0.685, 0.6019, 0.6882, 0.5808, 0.7122, 0.5841, 0.3615, 0.151, 0.3961, 0.1448, 0.3996, 0.1666, 0.3615, 0.17, 0.7323, 0.603, 0.7123, 0.6045, 0.7122, 0.5841, 0.7319, 0.5846, 0.806, 0.597, 0.7797, 0.6008, 0.7757, 0.5798, 0.7978, 0.5756, 0.7797, 0.6008, 0.7527, 0.6044, 0.7517, 0.5838, 0.7757, 0.5798, 0.7527, 0.6044, 0.7323, 0.603, 0.7319, 0.5846, 0.7517, 0.5838, 0.2748, 0.2381, 0.2617, 0.204, 0.2754, 0.1941, 0.2818, 0.2003, 0.2903, 0.2287, 0.685, 0.6019, 0.6593, 0.5995, 0.6662, 0.5775, 0.6882, 0.5808, 0.7122, 0.5841, 0.6882, 0.5808, 0.6938, 0.5327, 0.7142, 0.5348, 0.6662, 0.5775, 0.6512, 0.5708, 0.6614, 0.5261, 0.6749, 0.5301, 0.7319, 0.5846, 0.7122, 0.5841, 0.7142, 0.5348, 0.7313, 0.5354, 0.7978, 0.5756, 0.7757, 0.5798, 0.7689, 0.5317, 0.7878, 0.5285, 0.7757, 0.5798, 0.7517, 0.5838, 0.7484, 0.5343, 0.7689, 0.5317, 0.7517, 0.5838, 0.7319, 0.5846, 0.7313, 0.5354, 0.7484, 0.5343, 0.6882, 0.5808, 0.6662, 0.5775, 0.6749, 0.5301, 0.6938, 0.5327, 0.1644, 0.8673, 0.1588, 0.8759, 0.1426, 0.8647, 0.1451, 0.8596, 0.8604, 0.831, 0.8554, 0.8351, 0.8385, 0.8178, 0.8433, 0.8153, 0.8844, 0.818, 0.8871, 0.8252, 0.8604, 0.831, 0.8612, 0.8243, 0.9058, 0.8498, 0.9243, 0.8322, 0.9245, 0.8523, 0.9174, 0.8659, 0.9096, 0.8074, 0.9128, 0.8157, 0.8871, 0.8252, 0.8844, 0.818, 0.9175, 0.8218, 0.9243, 0.8322, 0.9058, 0.8498, 0.8934, 0.8341, 0.2181, 0.903, 0.2112, 0.9124, 0.1863, 0.8994, 0.1993, 0.8834, 0.7019, 0.4747, 0.6877, 0.4741, 0.6881, 0.453, 0.7026, 0.4531, 0.7428, 0.4745, 0.7302, 0.4751, 0.7302, 0.4527, 0.7437, 0.4532, 0.8125, 0.5689, 0.7978, 0.5756, 0.7878, 0.5285, 0.8009, 0.5243, 0.7302, 0.4751, 0.7168, 0.4751, 0.717, 0.4529, 0.7302, 0.4527, 0.7576, 0.4499, 0.7716, 0.4524, 0.7663, 0.4626, 0.7583, 0.4629, 0.6849, 0.4919, 0.6738, 0.4901, 0.6771, 0.4739, 0.6877, 0.4741, 0.7168, 0.4751, 0.7019, 0.4747, 0.7026, 0.4531, 0.717, 0.4529, 0.7437, 0.4532, 0.7576, 0.4499, 0.7583, 0.4629, 0.7502, 0.4634, 0.8871, 0.8252, 0.8934, 0.8341, 0.8713, 0.8449, 0.8554, 0.8351, 0.8604, 0.831, 0.8612, 0.8243, 0.8604, 0.831, 0.8433, 0.8153, 0.8471, 0.8124, 0.1316, 0.9158, 0.1363, 0.918, 0.1327, 0.931, 0.1286, 0.9319, 0.1993, 0.8834, 0.1863, 0.8994, 0.1641, 0.8884, 0.1588, 0.8759, 0.1644, 0.8673, 0.1783, 0.8685, 0.8934, 0.8341, 0.9058, 0.8498, 0.8855, 0.8648, 0.8716, 0.8661, 0.8659, 0.8576, 0.8713, 0.8449, 0.2181, 0.903, 0.1993, 0.8834, 0.2062, 0.8717, 0.2162, 0.889, 0.1801, 0.9083, 0.1772, 0.9157, 0.1542, 0.9087, 0.1531, 0.9018, 0.1479, 0.898, 0.1531, 0.9018, 0.1363, 0.918, 0.1316, 0.9158, 0.1451, 0.8596, 0.1426, 0.8647, 0.1294, 0.8573, 0.1315, 0.854, 0.1363, 0.918, 0.1404, 0.9208, 0.1351, 0.9333, 0.1327, 0.931, 0.1327, 0.931, 0.1351, 0.9333, 0.1287, 0.9357, 0.1286, 0.9319, 0.8918, 0.9183, 0.8877, 0.9038, 0.8925, 0.9035, 0.895, 0.9172, 0.1993, 0.8834, 0.1783, 0.8685, 0.1793, 0.8534, 0.1881, 0.8519, 0.2062, 0.8717, 0.8878, 0.8816, 0.8855, 0.8648, 0.9058, 0.8498, 0.9174, 0.8659, 0.8955, 0.8816, 0.2261, 0.901, 0.2181, 0.903, 0.2162, 0.889, 0.2234, 0.8884, 0.1531, 0.9018, 0.1542, 0.9087, 0.1404, 0.9208, 0.1363, 0.918, 0.8923, 0.9208, 0.8918, 0.9183, 0.895, 0.9172, 0.897, 0.9191, 0.1294, 0.8573, 0.1256, 0.8558, 0.128, 0.8516, 0.1315, 0.854, 0.1848, 0.8154, 0.1855, 0.8125, 0.1901, 0.8146, 0.1879, 0.8165, 0.8415, 0.8, 0.8392, 0.8024, 0.8351, 0.8016, 0.8352, 0.7978, 0.8471, 0.8124, 0.8433, 0.8153, 0.8392, 0.8024, 0.8415, 0.8, 0.8433, 0.8153, 0.8385, 0.8178, 0.8351, 0.8016, 0.8392, 0.8024, 0.1802, 0.8298, 0.1848, 0.8154, 0.1879, 0.8165, 0.1853, 0.83, 0.8877, 0.9038, 0.8878, 0.8816, 0.8955, 0.8816, 0.8925, 0.9035, 0.8659, 0.8576, 0.8716, 0.8661, 0.8521, 0.8739, 0.8496, 0.8689, 0.1793, 0.8534, 0.1802, 0.8298, 0.1853, 0.83, 0.1881, 0.8519, 0.9243, 0.8322, 0.9336, 0.8324, 0.9306, 0.8464, 0.9245, 0.8523, 0.8496, 0.8689, 0.8521, 0.8739, 0.8387, 0.8799, 0.8364, 0.876, 0.9436, 0.8796, 0.9461, 0.876, 0.9501, 0.8812, 0.9472, 0.8813, 0.1926, 0.8491, 0.1881, 0.8519, 0.1853, 0.83, 0.1887, 0.83, 0.8925, 0.9035, 0.8957, 0.9036, 0.8969, 0.9156, 0.895, 0.9172, 0.9171, 0.8741, 0.9174, 0.8659, 0.9303, 0.8786, 0.9291, 0.8821, 0.2209, 0.8571, 0.2191, 0.8542, 0.2327, 0.8463, 0.2318, 0.8512, 0.8955, 0.8816, 0.8995, 0.8845, 0.8957, 0.9036, 0.8925, 0.9035, 0.1904, 0.8278, 0.1887, 0.83, 0.1899, 0.8182, 0.1909, 0.8172, 0.2415, 0.8537, 0.2359, 0.854, 0.2355, 0.8503, 0.2406, 0.849, 0.9472, 0.8813, 0.9501, 0.8812, 0.9505, 0.8866, 0.9473, 0.8835, 0.9431, 0.8837, 0.9436, 0.8796, 0.9472, 0.8813, 0.9473, 0.8835, 0.2325, 0.8564, 0.2318, 0.8512, 0.2355, 0.8503, 0.2359, 0.854, 0.9427, 0.8882, 0.9291, 0.8821, 0.9303, 0.8786, 0.9431, 0.8837, 0.2369, 0.8585, 0.2325, 0.8564, 0.2359, 0.854, 0.2415, 0.8537, 0.8878, 0.8816, 0.8877, 0.9038, 0.8843, 0.9047, 0.8827, 0.8816, 0.8659, 0.8576, 0.8496, 0.8689, 0.8472, 0.8657, 0.8615, 0.8538, 0.1641, 0.8884, 0.1479, 0.898, 0.1448, 0.8946, 0.1579, 0.8869, 0.8918, 0.9183, 0.8923, 0.9208, 0.8892, 0.919, 0.89, 0.9184, 0.8521, 0.8739, 0.8716, 0.8661, 0.8732, 0.8714, 0.8531, 0.8777, 0.8385, 0.8178, 0.8554, 0.8351, 0.8519, 0.8387, 0.835, 0.8189, 0.8351, 0.8016, 0.8385, 0.8178, 0.835, 0.8189, 0.8333, 0.8023, 0.8352, 0.7978, 0.8351, 0.8016, 0.8333, 0.8023, 0.8322, 0.801, 0.8716, 0.8661, 0.8855, 0.8648, 0.8811, 0.8707, 0.8732, 0.8714, 0.8364, 0.876, 0.8322, 0.8776, 0.834, 0.8739, 0.8356, 0.874, 0.8496, 0.8689, 0.8364, 0.876, 0.8356, 0.874, 0.8472, 0.8657, 0.1315, 0.854, 0.128, 0.8516, 0.1325, 0.8509, 0.1328, 0.8521, 0.8855, 0.8648, 0.8878, 0.8816, 0.8827, 0.8816, 0.8811, 0.8707, 0.1855, 0.8125, 0.1848, 0.8154, 0.1828, 0.815, 0.1821, 0.8143, 0.8554, 0.8351, 0.8713, 0.8449, 0.864, 0.8467, 0.8519, 0.8387, 0.1848, 0.8154, 0.1802, 0.8298, 0.1767, 0.8288, 0.1828, 0.815, 0.1863, 0.8994, 0.1801, 0.9083, 0.1531, 0.9018, 0.1479, 0.898, 0.1641, 0.8884, 0.3912, 0.6611, 0.3822, 0.6622, 0.3849, 0.6543, 0.3854, 0.5859, 0.3932, 0.5855, 0.3883, 0.5931, 0.3844, 0.7079, 0.3936, 0.708, 0.3881, 0.7155, 0.3914, 0.5384, 0.3836, 0.5388, 0.3857, 0.5314, 0.3805, 0.5595, 0.3836, 0.5388, 0.3914, 0.5384, 0.3953, 0.5588, 0.3805, 0.6823, 0.3822, 0.6622, 0.3912, 0.6611, 0.3939, 0.6814, 0.394, 0.6874, 0.3936, 0.708, 0.3844, 0.7079, 0.3805, 0.6882, 0.3953, 0.5647, 0.3932, 0.5855, 0.3854, 0.5859, 0.3805, 0.5655, 0.8348, 0.8818, 0.8387, 0.8799, 0.8399, 0.8815, 0.8395, 0.8827, 0.1802, 0.8298, 0.1793, 0.8534, 0.1752, 0.8523, 0.1767, 0.8288, 0.1294, 0.8573, 0.1426, 0.8647, 0.1402, 0.868, 0.1287, 0.8595, 0.1588, 0.8759, 0.1641, 0.8884, 0.1579, 0.8869, 0.1549, 0.8798, 0.1644, 0.8673, 0.1451, 0.8596, 0.1462, 0.8556, 0.1663, 0.8624, 0.1426, 0.8647, 0.1588, 0.8759, 0.1549, 0.8798, 0.1402, 0.868, 0.1316, 0.9158, 0.1286, 0.9319, 0.1267, 0.9313, 0.1279, 0.9147, 0.1783, 0.8685, 0.1644, 0.8673, 0.1663, 0.8624, 0.1745, 0.8636, 0.1479, 0.898, 0.1316, 0.9158, 0.1279, 0.9147, 0.1448, 0.8946, 0.8387, 0.8799, 0.8521, 0.8739, 0.8531, 0.8777, 0.8399, 0.8815, 0.1256, 0.8558, 0.1294, 0.8573, 0.1287, 0.8595, 0.1271, 0.8596, 0.8877, 0.9038, 0.8918, 0.9183, 0.89, 0.9184, 0.8843, 0.9047, 0.1793, 0.8534, 0.1783, 0.8685, 0.1745, 0.8636, 0.1752, 0.8523, 0.1451, 0.8596, 0.1315, 0.854, 0.1328, 0.8521, 0.1462, 0.8556, 0.8713, 0.8449, 0.8659, 0.8576, 0.8615, 0.8538, 0.864, 0.8467, 0.1286, 0.9319, 0.1287, 0.9357, 0.1256, 0.9326, 0.1267, 0.9313, 0.1828, 0.815, 0.1767, 0.8288, 0.1768, 0.8255, 0.1821, 0.8143, 0.3805, 0.5595, 0.3953, 0.5588, 0.3952, 0.5618, 0.3807, 0.5625, 0.1462, 0.8556, 0.1328, 0.8521, 0.1325, 0.8509, 0.1439, 0.8535, 0.8472, 0.8657, 0.8356, 0.874, 0.834, 0.8739, 0.8443, 0.866, 0.8508, 0.8797, 0.8395, 0.8827, 0.8399, 0.8815, 0.8531, 0.8777, 0.8892, 0.919, 0.8843, 0.908, 0.8843, 0.9047, 0.89, 0.9184, 0.3807, 0.5625, 0.3952, 0.5618, 0.3953, 0.5647, 0.3805, 0.5655, 0.3805, 0.6823, 0.3939, 0.6814, 0.3937, 0.6844, 0.3807, 0.6852, 0.8333, 0.8023, 0.835, 0.8189, 0.8334, 0.8157, 0.8322, 0.801, 0.3807, 0.6852, 0.3937, 0.6844, 0.394, 0.6874, 0.3805, 0.6882, 0.1373, 0.8676, 0.1271, 0.8596, 0.1287, 0.8595, 0.1402, 0.868, 0.1256, 0.9326, 0.1263, 0.9179, 0.1279, 0.9147, 0.1267, 0.9313, 0.8322, 0.8776, 0.8364, 0.876, 0.8387, 0.8799, 0.8348, 0.8818, 0.2234, 0.8884, 0.2162, 0.889, 0.2247, 0.8657, 0.2308, 0.8662, 0.2068, 0.8617, 0.2062, 0.8717, 0.1881, 0.8519, 0.1926, 0.8491, 0.2162, 0.889, 0.2062, 0.8717, 0.2209, 0.8571, 0.2247, 0.8657, 0.9174, 0.8659, 0.9245, 0.8523, 0.9342, 0.8719, 0.9303, 0.8786, 0.9174, 0.8659, 0.9171, 0.8741, 0.8995, 0.8845, 0.8955, 0.8816, 0.9245, 0.8523, 0.9306, 0.8464, 0.939, 0.8687, 0.9342, 0.8719, 0.5714, 0.6964, 0.5745, 0.703, 0.5691, 0.7035, 0.5704, 0.6996, 0.5588, 0.7049, 0.565, 0.6996, 0.5691, 0.7035, 0.5663, 0.711, 0.5597, 0.7202, 0.5588, 0.7049, 0.5663, 0.711, 0.5623, 0.7217, 0.5582, 0.7375, 0.5554, 0.7418, 0.5565, 0.7383, 0.5586, 0.7327, 0.5745, 0.703, 0.5759, 0.7111, 0.5663, 0.711, 0.5691, 0.7035, 0.2062, 0.8717, 0.2068, 0.8617, 0.2191, 0.8542, 0.2209, 0.8571, 0.565, 0.7219, 0.5582, 0.7375, 0.5586, 0.7327, 0.5623, 0.7217, 0.5759, 0.7111, 0.565, 0.7219, 0.5623, 0.7217, 0.5663, 0.711, 0.5559, 0.7367, 0.5597, 0.7202, 0.5623, 0.7217, 0.5586, 0.7327, 0.565, 0.6996, 0.5714, 0.6964, 0.5704, 0.6996, 0.5691, 0.7035, 0.2308, 0.8662, 0.2247, 0.8657, 0.2325, 0.8564, 0.2369, 0.8585, 0.2247, 0.8657, 0.2209, 0.8571, 0.2318, 0.8512, 0.2325, 0.8564, 0.9303, 0.8786, 0.9342, 0.8719, 0.9436, 0.8796, 0.9431, 0.8837, 0.9342, 0.8719, 0.939, 0.8687, 0.9461, 0.876, 0.9436, 0.8796, 0.2318, 0.8512, 0.2327, 0.8463, 0.2406, 0.849, 0.2355, 0.8503, 0.9431, 0.8837, 0.9473, 0.8835, 0.9505, 0.8866, 0.9427, 0.8882, 0.1909, 0.8172, 0.1899, 0.8182, 0.1879, 0.8165, 0.1901, 0.8146, 0.1879, 0.8165, 0.1899, 0.8182, 0.1887, 0.83, 0.1853, 0.83, 0.8978, 0.9166, 0.8969, 0.9156, 0.8957, 0.9036, 0.8973, 0.9059, 0.895, 0.9172, 0.8969, 0.9156, 0.8978, 0.9166, 0.897, 0.9191, 0.5554, 0.7418, 0.5559, 0.7367, 0.5586, 0.7327, 0.5565, 0.7383, 0.5548, 0.7436, 0.5535, 0.7407, 0.5559, 0.7367, 0.5554, 0.7418, 0.5621, 0.6961, 0.572, 0.6947, 0.5714, 0.6964, 0.565, 0.6996, 0.5535, 0.7407, 0.5558, 0.7191, 0.5597, 0.7202, 0.5559, 0.7367, 0.5833, 0.71, 0.5686, 0.7233, 0.565, 0.7219, 0.5759, 0.7111, 0.5686, 0.7233, 0.5578, 0.7421, 0.5582, 0.7375, 0.565, 0.7219, 0.5789, 0.7017, 0.5833, 0.71, 0.5759, 0.7111, 0.5745, 0.703, 0.5578, 0.7421, 0.5548, 0.7436, 0.5554, 0.7418, 0.5582, 0.7375, 0.5558, 0.7191, 0.5535, 0.6992, 0.5588, 0.7049, 0.5597, 0.7202, 0.5535, 0.6992, 0.5621, 0.6961, 0.565, 0.6996, 0.5588, 0.7049, 0.572, 0.6947, 0.5789, 0.7017, 0.5745, 0.703, 0.5714, 0.6964, 0.2531, 0.168, 0.246, 0.1283, 0.2644, 0.1318, 0.2691, 0.1677, 0.7876, 0.007627, 0.7677, 0.01188, 0.7673, 0.005065, 0.7875, 0.001849, 0.003364, 0.3684, 0.003157, 0.3457, 0.004037, 0.3458, 0.007064, 0.3688, 0.004724, 0.4968, 0.003813, 0.474, 0.005482, 0.4741, 0.008477, 0.4968, 0.008726, 0.5341, 0.00697, 0.5587, 0.003403, 0.559, 0.004016, 0.5338, 0.3086, 0.5189, 0.2976, 0.4918, 0.3099, 0.4815, 0.3248, 0.5011, 0.3691, 0.3255, 0.3868, 0.3411, 0.3753, 0.3533, 0.3499, 0.3436, 0.3555, 0.3897, 0.3682, 0.4028, 0.3621, 0.4077, 0.3397, 0.3986, 0.3071, 0.4014, 0.2966, 0.4225, 0.2918, 0.4259, 0.285, 0.4112, 0.2984, 0.54, 0.2633, 0.5196, 0.2753, 0.5071, 0.3086, 0.5189, 0.3499, 0.3436, 0.3675, 0.3751, 0.3555, 0.3897, 0.3299, 0.3582, 0.2901, 0.5609, 0.2577, 0.5357, 0.2633, 0.5196, 0.2984, 0.54, 0.3299, 0.3582, 0.3555, 0.3897, 0.3397, 0.3986, 0.3105, 0.371, 0.3675, 0.3751, 0.3736, 0.3968, 0.3682, 0.4028, 0.3555, 0.3897, 0.2906, 0.6017, 0.264, 0.6017, 0.2629, 0.5778, 0.2901, 0.5609, 0.743, 0.01085, 0.743, 0.004942, 0.7664, 0.0008712, 0.7673, 0.005065, 0.38, 0.51, 0.3631, 0.527, 0.3248, 0.5011, 0.3396, 0.4908, 0.3105, 0.371, 0.3071, 0.4014, 0.285, 0.4112, 0.2731, 0.3856, 0.004474, 0.6016, 0.006097, 0.6021, 0.00452, 0.6283, 0.002942, 0.6281, 0.005793, 0.571, 0.006258, 0.5801, 0.004854, 0.5802, 0.004378, 0.5712, 0.006258, 0.5801, 0.005436, 0.5882, 0.004757, 0.588, 0.004854, 0.5802, 0.00571, 0.4664, 0.005482, 0.4741, 0.003813, 0.474, 0.004009, 0.4664, 0.005073, 0.4589, 0.00571, 0.4664, 0.004009, 0.4664, 0.003324, 0.459, 0.003829, 0.34, 0.004037, 0.3458, 0.003157, 0.3457, 0.002933, 0.34, 0.3868, 0.3411, 0.3969, 0.349, 0.3889, 0.3546, 0.3753, 0.3533, 0.007283, 0.4362, 0.005073, 0.4589, 0.003324, 0.459, 0.003336, 0.4362, 0.00697, 0.5587, 0.005793, 0.571, 0.004378, 0.5712, 0.003403, 0.559, 0.2633, 0.5196, 0.2488, 0.509, 0.2538, 0.5035, 0.2753, 0.5071, 0.7673, 0.005065, 0.7664, 0.0008712, 0.7878, -1.014e-08, 0.7875, 0.001849, 0.004757, 0.588, 0.005436, 0.5882, 0.006097, 0.6021, 0.004474, 0.6016, 0.2577, 0.5357, 0.2452, 0.5153, 0.2488, 0.509, 0.2633, 0.5196, 0.264, 0.6017, 0.247, 0.6017, 0.2482, 0.5961, 0.2629, 0.5778, 0.3099, 0.4815, 0.3036, 0.4705, 0.3113, 0.4697, 0.3204, 0.4778, 0.3931, 0.3292, 0.3996, 0.3409, 0.3969, 0.349, 0.3868, 0.3411, 0.331, 0.887, 0.3224, 0.8835, 0.3225, 0.8617, 0.3311, 0.8665, 0.3561, 0.9108, 0.3492, 0.9045, 0.3503, 0.8903, 0.3582, 0.8998, 0.3704, 0.9203, 0.3649, 0.9177, 0.3676, 0.9098, 0.3723, 0.9134, 0.2898, 0.9102, 0.2813, 0.9164, 0.2788, 0.9086, 0.2879, 0.8991, 0.3649, 0.9177, 0.3561, 0.9108, 0.3582, 0.8998, 0.3676, 0.9098, 0.2968, 0.904, 0.2898, 0.9102, 0.2879, 0.8991, 0.2956, 0.8898, 0.3224, 0.8835, 0.3146, 0.8861, 0.3145, 0.8654, 0.3225, 0.8617, 0.3061, 0.8946, 0.2968, 0.904, 0.2956, 0.8898, 0.3054, 0.8767, 0.3146, 0.8861, 0.3061, 0.8946, 0.3054, 0.8767, 0.3145, 0.8654, 0.2813, 0.9164, 0.2764, 0.9185, 0.2745, 0.9114, 0.2788, 0.9086, 0.3492, 0.9045, 0.3398, 0.895, 0.3405, 0.8767, 0.3503, 0.8903, 0.3499, 0.8137, 0.3405, 0.8767, 0.3311, 0.8665, 0.3355, 0.7993, 0.3817, 0.7433, 0.3796, 0.7491, 0.3725, 0.7349, 0.3779, 0.7338, 0.3311, 0.8665, 0.3225, 0.8617, 0.3245, 0.78, 0.3355, 0.7993, 0.3582, 0.8998, 0.3503, 0.8903, 0.3597, 0.8399, 0.3706, 0.8661, 0.3723, 0.9134, 0.3676, 0.9098, 0.3832, 0.8886, 0.3902, 0.8953, 0.2879, 0.8991, 0.2788, 0.9086, 0.2626, 0.8885, 0.2751, 0.866, 0.3676, 0.9098, 0.3582, 0.8998, 0.3706, 0.8661, 0.3832, 0.8886, 0.2956, 0.8898, 0.2879, 0.8991, 0.2751, 0.866, 0.2865, 0.8403, 0.3225, 0.8617, 0.3145, 0.8654, 0.3135, 0.797, 0.3245, 0.78, 0.3054, 0.8767, 0.2956, 0.8898, 0.2865, 0.8403, 0.2968, 0.8097, 0.3145, 0.8654, 0.3054, 0.8767, 0.2968, 0.8097, 0.3135, 0.797, 0.2788, 0.9086, 0.2745, 0.9114, 0.2532, 0.8956, 0.2626, 0.8885, 0.3503, 0.8903, 0.3405, 0.8767, 0.3499, 0.8137, 0.3597, 0.8399, 0.5862, 0.7701, 0.5795, 0.7661, 0.5845, 0.7595, 0.586, 0.7606, 0.2968, 0.8097, 0.2877, 0.7946, 0.2921, 0.7667, 0.2988, 0.7717, 0.3355, 0.7993, 0.3245, 0.78, 0.3328, 0.7564, 0.3403, 0.7647, 0.366, 0.7566, 0.3629, 0.7837, 0.3575, 0.7602, 0.3613, 0.7408, 0.3499, 0.8137, 0.3355, 0.7993, 0.3403, 0.7647, 0.3488, 0.7741, 0.3796, 0.7491, 0.366, 0.7566, 0.3613, 0.7408, 0.3725, 0.7349, 0.2912, 0.7408, 0.2909, 0.7504, 0.2887, 0.7571, 0.2856, 0.7411, 0.5795, 0.7661, 0.5764, 0.7589, 0.5837, 0.758, 0.5845, 0.7595, 0.281, 0.78, 0.2785, 0.7559, 0.2856, 0.7411, 0.2887, 0.7571, 0.3747, 0.8562, 0.3645, 0.8284, 0.3682, 0.8239, 0.3771, 0.8518, 0.2785, 0.7559, 0.265, 0.7513, 0.2756, 0.7372, 0.2856, 0.7411, 0.3135, 0.797, 0.2968, 0.8097, 0.2988, 0.7717, 0.3087, 0.7635, 0.3581, 0.7989, 0.3499, 0.8137, 0.3488, 0.7741, 0.3548, 0.7698, 0.3172, 0.7599, 0.3087, 0.7635, 0.3012, 0.7462, 0.3119, 0.7419, 0.3167, 0.7526, 0.3087, 0.7635, 0.2988, 0.7717, 0.2967, 0.7562, 0.3012, 0.7462, 0.3575, 0.7602, 0.3548, 0.7698, 0.3536, 0.7536, 0.3562, 0.7512, 0.3403, 0.7647, 0.3328, 0.7564, 0.3349, 0.7414, 0.3465, 0.7452, 0.3245, 0.78, 0.3268, 0.7577, 0.3349, 0.7414, 0.3328, 0.7564, 0.3832, 0.8886, 0.388, 0.883, 0.3965, 0.8889, 0.3902, 0.8953, 0.2626, 0.8885, 0.2578, 0.8834, 0.2709, 0.8564, 0.2751, 0.866, 0.3706, 0.8661, 0.3747, 0.8562, 0.388, 0.883, 0.3832, 0.8886, 0.2751, 0.866, 0.2709, 0.8564, 0.2824, 0.8267, 0.2865, 0.8403, 0.2865, 0.8403, 0.2824, 0.8267, 0.2877, 0.7946, 0.2968, 0.8097, 0.2532, 0.8956, 0.2468, 0.8889, 0.2578, 0.8834, 0.2626, 0.8885, 0.3499, 0.8137, 0.3581, 0.7989, 0.3645, 0.8284, 0.3597, 0.8399, 0.3629, 0.7837, 0.3581, 0.7989, 0.3548, 0.7698, 0.3575, 0.7602, 0.265, 0.7513, 0.2614, 0.7464, 0.2632, 0.7428, 0.2653, 0.7442, 0.2967, 0.7562, 0.2988, 0.7717, 0.2921, 0.7667, 0.2936, 0.7538, 0.6274, 0.7698, 0.6274, 0.7767, 0.6191, 0.7764, 0.6181, 0.7742, 0.2951, 0.7428, 0.2936, 0.7538, 0.2909, 0.7504, 0.2912, 0.7408, 0.6045, 0.7793, 0.6041, 0.7749, 0.6119, 0.775, 0.6117, 0.7769, 0.6041, 0.7749, 0.6117, 0.7658, 0.6137, 0.7736, 0.6119, 0.775, 0.3012, 0.7462, 0.2967, 0.7562, 0.2936, 0.7538, 0.2951, 0.7428, 0.5949, 0.7436, 0.5986, 0.7502, 0.5908, 0.7555, 0.5895, 0.7539, 0.2877, 0.7946, 0.281, 0.78, 0.2887, 0.7571, 0.2921, 0.7667, 0.2887, 0.7571, 0.2909, 0.7504, 0.2936, 0.7538, 0.2921, 0.7667, 0.3488, 0.7741, 0.3506, 0.7559, 0.3536, 0.7536, 0.3548, 0.7698, 0.3536, 0.7536, 0.3506, 0.7559, 0.3465, 0.7452, 0.3533, 0.7416, 0.3562, 0.7512, 0.3536, 0.7536, 0.3533, 0.7416, 0.3566, 0.7401, 0.3506, 0.7559, 0.3488, 0.7741, 0.3403, 0.7647, 0.3465, 0.7452, 0.3562, 0.7512, 0.3566, 0.7401, 0.3613, 0.7408, 0.3575, 0.7602, 0.6132, 0.7095, 0.6197, 0.6947, 0.6224, 0.6979, 0.6274, 0.7133, 0.3229, 0.7553, 0.324, 0.763, 0.3167, 0.7526, 0.3119, 0.7419, 0.324, 0.763, 0.3245, 0.78, 0.3172, 0.7599, 0.3167, 0.7526, 0.2723, 0.7354, 0.2653, 0.7442, 0.2632, 0.7428, 0.2696, 0.7338, 0.2653, 0.7442, 0.2723, 0.7354, 0.2756, 0.7372, 0.265, 0.7513, 0.6251, 0.7222, 0.6175, 0.7301, 0.6132, 0.7303, 0.6135, 0.7197, 0.6138, 0.7178, 0.6263, 0.7207, 0.6251, 0.7222, 0.6135, 0.7197, 0.6132, 0.7095, 0.6274, 0.7133, 0.6263, 0.7207, 0.6138, 0.7178, 0.6117, 0.7769, 0.6119, 0.775, 0.6146, 0.7759, 0.6145, 0.7766, 0.5908, 0.7555, 0.5908, 0.7574, 0.5874, 0.7578, 0.5874, 0.7572, 0.5908, 0.7574, 0.5897, 0.7596, 0.5873, 0.7584, 0.5874, 0.7578, 0.6192, 0.7782, 0.6179, 0.7799, 0.6161, 0.7775, 0.6162, 0.7769, 0.6179, 0.7799, 0.613, 0.7795, 0.6146, 0.7772, 0.6161, 0.7775, 0.5838, 0.7566, 0.5849, 0.7544, 0.5862, 0.7569, 0.5861, 0.7574, 0.5772, 0.7542, 0.5808, 0.7436, 0.5849, 0.7544, 0.5838, 0.7566, 0.5994, 0.7562, 0.5992, 0.7642, 0.5897, 0.7596, 0.5908, 0.7574, 0.5764, 0.7589, 0.5772, 0.7542, 0.5838, 0.7566, 0.5837, 0.758, 0.5808, 0.7436, 0.5949, 0.7436, 0.5895, 0.7539, 0.5849, 0.7544, 0.5992, 0.7642, 0.5862, 0.7701, 0.586, 0.7606, 0.5897, 0.7596, 0.6274, 0.7767, 0.6268, 0.7825, 0.6192, 0.7782, 0.6191, 0.7764, 0.5986, 0.7502, 0.5994, 0.7562, 0.5908, 0.7574, 0.5908, 0.7555, 0.6117, 0.7658, 0.6274, 0.7698, 0.6181, 0.7742, 0.6137, 0.7736, 0.6239, 0.7897, 0.6089, 0.7907, 0.613, 0.7795, 0.6179, 0.7799, 0.6268, 0.7825, 0.6239, 0.7897, 0.6179, 0.7799, 0.6192, 0.7782, 0.6089, 0.7907, 0.6045, 0.7793, 0.6117, 0.7769, 0.613, 0.7795, 0.5862, 0.7579, 0.5874, 0.7578, 0.5873, 0.7584, 0.5864, 0.7585, 0.586, 0.7584, 0.5861, 0.7574, 0.5874, 0.7572, 0.5874, 0.7578, 0.5862, 0.7579, 0.5862, 0.7569, 0.5874, 0.7566, 0.5874, 0.7572, 0.5861, 0.7574, 0.5849, 0.7544, 0.5895, 0.7539, 0.5874, 0.7566, 0.5862, 0.7569, 0.5897, 0.7596, 0.586, 0.7606, 0.5864, 0.7585, 0.5873, 0.7584, 0.586, 0.7606, 0.5845, 0.7595, 0.586, 0.7584, 0.5864, 0.7585, 0.5895, 0.7539, 0.5908, 0.7555, 0.5874, 0.7572, 0.5874, 0.7566, 0.5845, 0.7595, 0.5837, 0.758, 0.5862, 0.7579, 0.586, 0.7584, 0.5837, 0.758, 0.5838, 0.7566, 0.5861, 0.7574, 0.5862, 0.7579, 0.6162, 0.7761, 0.6146, 0.7759, 0.6146, 0.7753, 0.616, 0.7755, 0.6162, 0.7769, 0.6145, 0.7766, 0.6146, 0.7759, 0.6162, 0.7761, 0.6161, 0.7775, 0.6146, 0.7772, 0.6145, 0.7766, 0.6162, 0.7769, 0.6181, 0.7742, 0.6191, 0.7764, 0.6162, 0.7761, 0.616, 0.7755, 0.6119, 0.775, 0.6137, 0.7736, 0.6146, 0.7753, 0.6146, 0.7759, 0.6191, 0.7764, 0.6192, 0.7782, 0.6162, 0.7769, 0.6162, 0.7761, 0.613, 0.7795, 0.6117, 0.7769, 0.6145, 0.7766, 0.6146, 0.7772, 0.6137, 0.7736, 0.6181, 0.7742, 0.616, 0.7755, 0.6146, 0.7753, 0.7302, 0.4527, 0.717, 0.4529, 0.7166, 0.4125, 0.7301, 0.4126, 0.6881, 0.453, 0.6738, 0.4528, 0.6723, 0.4113, 0.6863, 0.4127, 0.717, 0.4529, 0.7026, 0.4531, 0.7021, 0.4128, 0.7166, 0.4125, 0.7026, 0.4531, 0.6881, 0.453, 0.6863, 0.4127, 0.7021, 0.4128, 0.7716, 0.4524, 0.7576, 0.4499, 0.757, 0.4113, 0.7729, 0.4108, 0.7716, 0.4524, 0.7729, 0.4108, 0.7857, 0.4092, 0.7842, 0.4511, 0.7576, 0.4499, 0.7437, 0.4532, 0.7425, 0.4119, 0.757, 0.4113, 0.7437, 0.4532, 0.7302, 0.4527, 0.7301, 0.4126, 0.7425, 0.4119, 0.6749, 0.5301, 0.6614, 0.5261, 0.6738, 0.4901, 0.6849, 0.4919, 0.7142, 0.5348, 0.6938, 0.5327, 0.7002, 0.4935, 0.7163, 0.4945, 0.7313, 0.5354, 0.7142, 0.5348, 0.7163, 0.4945, 0.7307, 0.4946, 0.7878, 0.5285, 0.7689, 0.5317, 0.7616, 0.4933, 0.776, 0.4891, 0.8009, 0.5243, 0.7878, 0.5285, 0.776, 0.4891, 0.7877, 0.4885, 0.7689, 0.5317, 0.7484, 0.5343, 0.7456, 0.4926, 0.7616, 0.4933, 0.7484, 0.5343, 0.7313, 0.5354, 0.7307, 0.4946, 0.7456, 0.4926, 0.6938, 0.5327, 0.6749, 0.5301, 0.6849, 0.4919, 0.7002, 0.4935, 0.7599, 0.4814, 0.7512, 0.4821, 0.7507, 0.4738, 0.7591, 0.4731, 0.7683, 0.4805, 0.7599, 0.4814, 0.7591, 0.4731, 0.7672, 0.4725, 0.7672, 0.4725, 0.7591, 0.4731, 0.7583, 0.4629, 0.7663, 0.4626, 0.7591, 0.4731, 0.7507, 0.4738, 0.7502, 0.4634, 0.7583, 0.4629, 0.7746, 0.4723, 0.776, 0.4891, 0.7683, 0.4805, 0.7672, 0.4725, 0.7716, 0.4524, 0.7746, 0.4723, 0.7672, 0.4725, 0.7663, 0.4626, 0.776, 0.4891, 0.7616, 0.4933, 0.7599, 0.4814, 0.7683, 0.4805, 0.7456, 0.4926, 0.7428, 0.4745, 0.7507, 0.4738, 0.7512, 0.4821, 0.4415, 0.5744, 0.4283, 0.5735, 0.4286, 0.5458, 0.4412, 0.5444, 0.5142, 0.559, 0.5033, 0.5623, 0.4965, 0.5352, 0.506, 0.5327, 0.49, 0.5662, 0.4745, 0.5701, 0.4698, 0.5403, 0.4847, 0.5382, 0.5403, 0.5506, 0.5285, 0.5546, 0.5195, 0.529, 0.5303, 0.5257, 0.4283, 0.5735, 0.4146, 0.5719, 0.4167, 0.5454, 0.4286, 0.5458, 0.5627, 0.5408, 0.5503, 0.5468, 0.5393, 0.5224, 0.5507, 0.5174, 0.4745, 0.5701, 0.4578, 0.573, 0.4555, 0.5461, 0.4698, 0.5403, 0.5503, 0.5468, 0.5403, 0.5506, 0.5303, 0.5257, 0.5393, 0.5224, 0.4578, 0.573, 0.4415, 0.5744, 0.4412, 0.5444, 0.4555, 0.5461, 0.5724, 0.5354, 0.5627, 0.5408, 0.5507, 0.5174, 0.5591, 0.5131, 0.5285, 0.5546, 0.5142, 0.559, 0.506, 0.5327, 0.5195, 0.529, 0.5033, 0.5623, 0.49, 0.5662, 0.4847, 0.5382, 0.4965, 0.5352, 0.5212, 0.5, 0.5109, 0.5029, 0.5053, 0.4793, 0.5144, 0.4769, 0.4893, 0.5081, 0.479, 0.5102, 0.4737, 0.4856, 0.4843, 0.4839, 0.5299, 0.4972, 0.5212, 0.5, 0.5144, 0.4769, 0.5222, 0.4747, 0.4276, 0.5184, 0.4176, 0.5192, 0.4139, 0.4961, 0.4245, 0.4943, 0.4362, 0.4929, 0.4475, 0.4878, 0.4496, 0.5003, 0.4421, 0.5019, 0.5488, 0.49, 0.5412, 0.4931, 0.5331, 0.4713, 0.5411, 0.4686, 0.5109, 0.5029, 0.4976, 0.5063, 0.4928, 0.4822, 0.5053, 0.4793, 0.4976, 0.5063, 0.4893, 0.5081, 0.4843, 0.4839, 0.4928, 0.4822, 0.4555, 0.5461, 0.4412, 0.5444, 0.4453, 0.5334, 0.454, 0.5326, 0.5412, 0.4931, 0.5299, 0.4972, 0.5222, 0.4747, 0.5331, 0.4713, 0.4378, 0.5176, 0.4276, 0.5184, 0.4245, 0.4943, 0.4362, 0.4929, 0.479, 0.5102, 0.4671, 0.5128, 0.4606, 0.4886, 0.4737, 0.4856, 0.454, 0.5326, 0.4453, 0.5334, 0.4439, 0.517, 0.452, 0.5158, 0.4629, 0.5308, 0.454, 0.5326, 0.452, 0.5158, 0.4605, 0.5143, 0.452, 0.5158, 0.4439, 0.517, 0.4421, 0.5019, 0.4496, 0.5003, 0.4605, 0.5143, 0.452, 0.5158, 0.4496, 0.5003, 0.4575, 0.4993, 0.4412, 0.5444, 0.4378, 0.5176, 0.4439, 0.517, 0.4453, 0.5334, 0.4671, 0.5128, 0.4698, 0.5403, 0.4629, 0.5308, 0.4605, 0.5143, 0.4475, 0.4878, 0.4606, 0.4886, 0.4575, 0.4993, 0.4496, 0.5003, 0.4378, 0.5176, 0.4362, 0.4929, 0.4421, 0.5019, 0.4439, 0.517, 0.003829, 0.34, 0.002933, 0.34, 0.003157, 0.3344, 0.004037, 0.3342, 0.6819, 0.6229, 0.6524, 0.6216, 0.6593, 0.5995, 0.685, 0.6019, 0.7537, 0.625, 0.7327, 0.6214, 0.7323, 0.603, 0.7527, 0.6044, 0.7837, 0.6218, 0.7537, 0.625, 0.7527, 0.6044, 0.7797, 0.6008, 0.8141, 0.6183, 0.7837, 0.6218, 0.7797, 0.6008, 0.806, 0.597, 0.7327, 0.6214, 0.7124, 0.6249, 0.7123, 0.6045, 0.7323, 0.603, 0.7124, 0.6249, 0.6819, 0.6229, 0.685, 0.6019, 0.7123, 0.6045, 0.8322, 0.6048, 0.8141, 0.6183, 0.806, 0.597, 0.8224, 0.5869, 0.6524, 0.6216, 0.6352, 0.6081, 0.6432, 0.5894, 0.6593, 0.5995])
me_cube_002.materials.append(mat_teacher)
me_cube_002.materials.append(None)
me_cube_002.use_mirror_x = True
me_cube_002.update()

# ---- objects
ob_teacher = bpy.data.objects.new('Teacher', me_cube_002)
ob_empty = bpy.data.objects.new('Empty', None)
ob_empty_001 = bpy.data.objects.new('Empty.001', None)

# ---- transforms, parenting, visibility, modifiers, constraints
ob_teacher.location = (0.0, 0.0, 0.0)
ob_teacher.delta_location = (0.0, 0.0, 11.05)
ob_teacher.use_mesh_mirror_x = True
_vg = ob_teacher.vertex_groups.new(name='root.x')
_vg = ob_teacher.vertex_groups.new(name='foot.l')
_vg = ob_teacher.vertex_groups.new(name='toes_01.l')
_vg = ob_teacher.vertex_groups.new(name='foot.r')
_vg = ob_teacher.vertex_groups.new(name='toes_01.r')
_vg = ob_teacher.vertex_groups.new(name='spine_01.x')
_vg = ob_teacher.vertex_groups.new(name='spine_02.x')
_vg = ob_teacher.vertex_groups.new(name='spine_03.x')
_vg = ob_teacher.vertex_groups.new(name='neck.x')
_vg = ob_teacher.vertex_groups.new(name='shoulder.r')
_vg = ob_teacher.vertex_groups.new(name='shoulder.l')
_vg = ob_teacher.vertex_groups.new(name='head.x')
_vg = ob_teacher.vertex_groups.new(name='leg_stretch.l')
_vg = ob_teacher.vertex_groups.new(name='leg_stretch.r')
_vg = ob_teacher.vertex_groups.new(name='thigh_stretch.l')
_vg = ob_teacher.vertex_groups.new(name='thigh_stretch.r')
_vg = ob_teacher.vertex_groups.new(name='arm_stretch.l')
_vg = ob_teacher.vertex_groups.new(name='arm_stretch.r')
_vg = ob_teacher.vertex_groups.new(name='forearm_stretch.l')
_vg = ob_teacher.vertex_groups.new(name='forearm_stretch.r')
_vg = ob_teacher.vertex_groups.new(name='hand.l')
_vg = ob_teacher.vertex_groups.new(name='c_pinky1_base.l')
_vg = ob_teacher.vertex_groups.new(name='pinky1.l')
_vg = ob_teacher.vertex_groups.new(name='c_pinky2.l')
_vg = ob_teacher.vertex_groups.new(name='c_pinky3.l')
_vg = ob_teacher.vertex_groups.new(name='c_ring1_base.l')
_vg = ob_teacher.vertex_groups.new(name='ring1.l')
_vg = ob_teacher.vertex_groups.new(name='c_ring2.l')
_vg = ob_teacher.vertex_groups.new(name='c_ring3.l')
_vg = ob_teacher.vertex_groups.new(name='c_middle1_base.l')
_vg = ob_teacher.vertex_groups.new(name='middle1.l')
_vg = ob_teacher.vertex_groups.new(name='c_middle2.l')
_vg = ob_teacher.vertex_groups.new(name='c_middle3.l')
_vg = ob_teacher.vertex_groups.new(name='c_index1_base.l')
_vg = ob_teacher.vertex_groups.new(name='index1.l')
_vg = ob_teacher.vertex_groups.new(name='c_index2.l')
_vg = ob_teacher.vertex_groups.new(name='c_index3.l')
_vg = ob_teacher.vertex_groups.new(name='thumb1.l')
_vg = ob_teacher.vertex_groups.new(name='c_thumb2.l')
_vg = ob_teacher.vertex_groups.new(name='c_thumb3.l')
_vg = ob_teacher.vertex_groups.new(name='hand.r')
_vg = ob_teacher.vertex_groups.new(name='c_pinky1_base.r')
_vg = ob_teacher.vertex_groups.new(name='pinky1.r')
_vg = ob_teacher.vertex_groups.new(name='c_pinky2.r')
_vg = ob_teacher.vertex_groups.new(name='c_pinky3.r')
_vg = ob_teacher.vertex_groups.new(name='c_ring1_base.r')
_vg = ob_teacher.vertex_groups.new(name='ring1.r')
_vg = ob_teacher.vertex_groups.new(name='c_ring2.r')
_vg = ob_teacher.vertex_groups.new(name='c_ring3.r')
_vg = ob_teacher.vertex_groups.new(name='c_middle1_base.r')
_vg = ob_teacher.vertex_groups.new(name='middle1.r')
_vg = ob_teacher.vertex_groups.new(name='c_middle2.r')
_vg = ob_teacher.vertex_groups.new(name='c_middle3.r')
_vg = ob_teacher.vertex_groups.new(name='c_index1_base.r')
_vg = ob_teacher.vertex_groups.new(name='index1.r')
_vg = ob_teacher.vertex_groups.new(name='c_index2.r')
_vg = ob_teacher.vertex_groups.new(name='c_index3.r')
_vg = ob_teacher.vertex_groups.new(name='thumb1.r')
_vg = ob_teacher.vertex_groups.new(name='c_thumb2.r')
_vg = ob_teacher.vertex_groups.new(name='c_thumb3.r')
_vg = ob_teacher.vertex_groups.new(name='leg_twist.l')
_vg = ob_teacher.vertex_groups.new(name='leg_twist.r')
_vg = ob_teacher.vertex_groups.new(name='thigh_twist.l')
_vg = ob_teacher.vertex_groups.new(name='thigh_twist.r')
_vg = ob_teacher.vertex_groups.new(name='c_arm_twist_offset.l')
_vg = ob_teacher.vertex_groups.new(name='c_arm_twist_offset.r')
_vg = ob_teacher.vertex_groups.new(name='forearm_twist.l')
_vg = ob_teacher.vertex_groups.new(name='forearm_twist.r')
_m = ob_teacher.modifiers.new('Mirror', 'MIRROR')
ob_empty.location = (-20.63, -8.425, 9.699)
ob_empty.rotation_euler = (1.571, -0.0, 1.571)
ob_empty.scale = (-8.5, 8.5, 8.5)
ob_empty.empty_display_type = 'IMAGE'
ob_empty.empty_display_size = 5.0
ob_empty_001.location = (0.6082, 18.68, 9.699)
ob_empty_001.rotation_euler = (1.571, -0.0, 0.0)
ob_empty_001.scale = (8.5, 8.5, 8.5)
ob_empty_001.empty_display_type = 'IMAGE'
ob_empty_001.empty_display_size = 5.0

# ---- collection membership
scene.collection.objects.link(ob_teacher)
col_reference.objects.link(ob_empty)
col_reference.objects.link(ob_empty_001)

# ---- scene / render settings (as saved in the file)
scene.frame_start = 1; scene.frame_end = 250; scene.frame_set(1)
scene.render.engine = 'BLENDER_EEVEE_NEXT'
bpy.context.view_layer.update()

# ---- added for rendering (the .blend has no active camera and no usable light): camera, sun
cam_auto = bpy.data.cameras.new('AutoCamera')
cam_auto.lens = 50.0
cam_auto.sensor_width = 36.0
cam_auto.clip_end = 1000.0
ob_auto_camera = bpy.data.objects.new('AutoCamera', cam_auto)
scene.collection.objects.link(ob_auto_camera)
ob_auto_camera.location = (14.1247, -16.9484, 17.8441)
ob_auto_camera.rotation_euler = (1.09748, -7.21219e-08, 0.694738)
scene.camera = ob_auto_camera
light_auto_sun = bpy.data.lights.new('AutoSun', 'SUN')
light_auto_sun.energy = 3.0
light_auto_sun.angle = 0.0523599
ob_auto_sun = bpy.data.objects.new('AutoSun', light_auto_sun)
scene.collection.objects.link(ob_auto_sun)
ob_auto_sun.rotation_euler = (0.872665, 0.174533, 0.523599)
bpy.context.view_layer.update()
